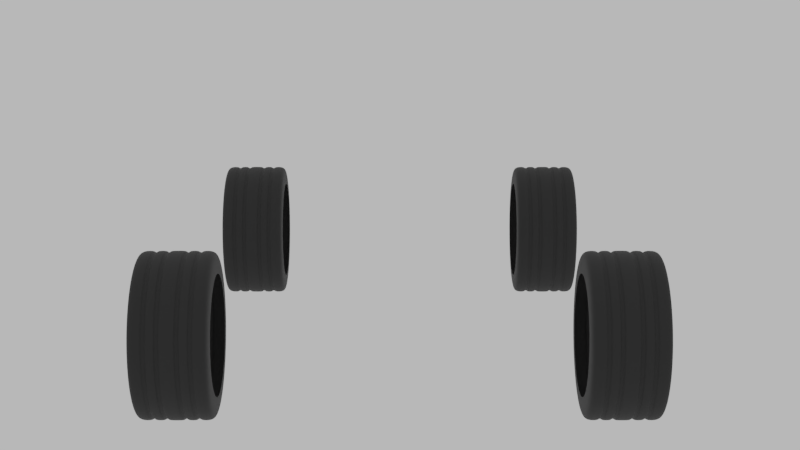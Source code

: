 # Source: Chevrolet_Camaro_SS_Neumaticos.blend  (saved by Blender 3.6.13; exported with 4.5.12 LTS)
import bpy
from mathutils import Matrix  # noqa: F401  (used for matrix-valued properties, if any)

bpy.ops.wm.read_factory_settings(use_empty=True)
scene = bpy.context.scene
scene.name = 'Scene'

# ---- collections
col_colecci_n_3 = bpy.data.collections.new('Colección 3'); scene.collection.children.link(col_colecci_n_3)
col_colecci_n_3.hide_render = True
col_colecci_n_3.hide_viewport = True
col_ruedas = bpy.data.collections.new('Ruedas'); scene.collection.children.link(col_ruedas)

# ---- materials (node trees are filled in below, after node groups)
mat_material_007 = bpy.data.materials.new('Material.007')
mat_material_007.alpha_threshold = 0.0
mat_material_007.diffuse_color = (0.08001, 0.08001, 0.08001, 1.0)
mat_material_007.roughness = 0.5

# ---- material node trees
mat_material_007.use_nodes = True; mat_material_007.node_tree.nodes.clear()
_N = mat_material_007.node_tree.nodes; _L = mat_material_007.node_tree.links
n0 = _N.new('ShaderNodeOutputMaterial'); n0.name = 'Material'; n0.location = (200, 0)
n1 = _N.new('ShaderNodeBsdfPrincipled'); n1.name = 'Rubber'; n1.location = (0, 0)
n1.width = 150
n1.subsurface_method = 'BURLEY'
n1.inputs[0].default_value = (0.022, 0.022, 0.022, 1.0)
n1.inputs[2].default_value = 0.79
n1.inputs[3].default_value = 1.45
n1.inputs[9].default_value = (1.0, 1.0, 1.0)
n1.inputs[13].default_value = 0.425
n1.inputs[27].default_value = (0.0, 0.0, 0.0, 1.0)
n1.inputs[28].default_value = 1.0
_L.new(n1.outputs[0], n0.inputs[0])
n0.is_active_output = True

# ---- world
world_world = bpy.data.worlds.new('World'); scene.world = world_world
world_world.use_nodes = True; world_world.node_tree.nodes.clear()
_N = world_world.node_tree.nodes; _L = world_world.node_tree.links
n0 = _N.new('ShaderNodeOutputWorld'); n0.name = 'Entorno'; n0.location = (300, 300)
n1 = _N.new('ShaderNodeBackground'); n1.name = 'Fondo'; n1.location = (10, 300)
n1.inputs[0].default_value = (0.5815, 0.5815, 0.5815, 1.0)
_L.new(n1.outputs[0], n0.inputs[0])
n0.is_active_output = True
world_world.color = (0.05088, 0.05088, 0.05088)
world_world.use_sun_shadow = False
world_world.sun_shadow_jitter_overblur = 0.0
world_world.cycles.sampling_method = 'MANUAL'

# ---- cameras
cam_c_mara = bpy.data.cameras.new('Cámara')
cam_c_mara.clip_end = 100.0
cam_c_mara.lens = 59.71
cam_c_mara.sensor_width = 32.0
cam_c_mara.sensor_height = 18.0
cam_c_mara.display_size = 2.0
cam_c_mara.lens_unit = 'FOV'
cam_c_mara.dof.focus_distance = 0.0

# ---- lights
light_foco_002 = bpy.data.lights.new('Foco.002', 'SPOT')
light_foco_002.color = (1.0, 0.8861, 0.5913)
light_foco_002.transmission_factor = 0.0
light_foco_002.energy = 100.0
light_foco_002.shadow_buffer_clip_start = 0.5
light_foco_002.shadow_soft_size = 0.1
light_foco_002.shadow_maximum_resolution = 0.006
light_foco_002.use_absolute_resolution = True
light_foco_001 = bpy.data.lights.new('Foco.001', 'SPOT')
light_foco_001.color = (0.8322, 0.9111, 1.0)
light_foco_001.transmission_factor = 0.0
light_foco_001.energy = 100.0
light_foco_001.shadow_buffer_clip_start = 0.5
light_foco_001.shadow_soft_size = 0.1
light_foco_001.shadow_maximum_resolution = 0.006
light_foco_001.use_absolute_resolution = True
light_foco = bpy.data.lights.new('Foco', 'SPOT')
light_foco.color = (1.0, 0.7231, 0.7231)
light_foco.transmission_factor = 0.0
light_foco.energy = 100.0
light_foco.shadow_buffer_clip_start = 0.5
light_foco.shadow_soft_size = 0.1
light_foco.shadow_maximum_resolution = 0.006
light_foco.use_absolute_resolution = True

# ---- meshes
me_c_rculo_010 = bpy.data.meshes.new('Círculo.010')
me_c_rculo_010.from_pydata([(0.2553, 1.11e-15, 0.626), (0.2553, -0.2396, 0.5784), (0.2553, -0.4427, 0.4427), (0.2553, -0.5784, 0.2396), (0.2553, -0.626, -2.736e-08), (0.2553, -0.5784, -0.2396), (0.2553, -0.4427, -0.4427), (0.2553, -0.2396, -0.5784), (0.2553, -9.453e-08, -0.626), (0.2553, 0.2396, -0.5784), (0.2553, 0.4427, -0.4427), (0.2553, 0.5784, -0.2396), (0.2553, 0.626, 7.465e-09), (0.2553, 0.5784, 0.2396), (0.2553, 0.4427, 0.4427), (0.2553, 0.2396, 0.5784), (0.2817, 1.037e-15, 0.585), (0.2817, -0.2239, 0.5405), (0.2817, -0.4137, 0.4137), (0.2817, -0.5405, 0.2239), (0.2817, -0.585, -2.557e-08), (0.2817, -0.5405, -0.2239), (0.2817, -0.4137, -0.4137), (0.2817, -0.2239, -0.5405), (0.2817, -8.833e-08, -0.585), (0.2817, 0.2239, -0.5405), (0.2817, 0.4137, -0.4137), (0.2817, 0.5405, -0.2239), (0.2817, 0.585, 6.976e-09), (0.2817, 0.5405, 0.2239), (0.2817, 0.4137, 0.4137), (0.2817, 0.2239, 0.5405), (0.2817, 8.092e-16, 0.4563), (0.2817, -0.1746, 0.4216), (0.2817, -0.3227, 0.3227), (0.2817, -0.4216, 0.1746), (0.2817, -0.4563, -1.995e-08), (0.2817, -0.4216, -0.1746), (0.2817, -0.3227, -0.3227), (0.2817, -0.1746, -0.4216), (0.2817, -6.89e-08, -0.4563), (0.2817, 0.1746, -0.4216), (0.2817, 0.3227, -0.3227), (0.2817, 0.4216, -0.1746), (0.2817, 0.4563, 5.441e-09), (0.2817, 0.4216, 0.1746), (0.2817, 0.3227, 0.3227), (0.2817, 0.1746, 0.4216), (0.1762, -1.074e-09, 0.6133), (0.1462, -1.496e-09, 0.6133), (0.1462, -0.2347, 0.5666), (0.1762, -0.2347, 0.5666), (0.1462, 0.2347, -0.5666), (0.1762, 0.2347, -0.5666), (0.1462, -0.4337, 0.4337), (0.1762, -0.4337, 0.4337), (0.1462, 0.4337, -0.4337), (0.1762, 0.4337, -0.4337), (0.1462, -0.5666, 0.2347), (0.1762, -0.5666, 0.2347), (0.1462, 0.5666, -0.2347), (0.1762, 0.5666, -0.2347), (0.1462, -0.6133, -2.681e-08), (0.1762, -0.6133, -2.681e-08), (0.1462, 0.6133, 7.314e-09), (0.1762, 0.6133, 7.314e-09), (0.1462, -0.5666, -0.2347), (0.1762, -0.5666, -0.2347), (0.1462, 0.5666, 0.2347), (0.1762, 0.5666, 0.2347), (0.1462, -0.4337, -0.4337), (0.1762, -0.4337, -0.4337), (0.1762, 0.2347, 0.5666), (0.1462, 0.2347, 0.5666), (0.1462, 0.4337, 0.4337), (0.1762, 0.4337, 0.4337), (0.1762, -6.543e-08, -0.6133), (0.1462, -5.474e-08, -0.6133), (0.1462, -0.2347, -0.5666), (0.1762, -0.2347, -0.5666), (0.1468, -1.527e-09, 0.626), (0.1774, -1.096e-09, 0.626), (0.1774, -0.2396, 0.5784), (0.1468, -0.2396, 0.5784), (0.1468, 0.2396, 0.5784), (0.1774, 0.2396, 0.5784), (0.1468, -5.588e-08, -0.626), (0.1774, -6.678e-08, -0.626), (0.1774, 0.2396, -0.5784), (0.1468, 0.2396, -0.5784), (0.1774, -0.4427, 0.4427), (0.1468, -0.4427, 0.4427), (0.1774, 0.4427, -0.4427), (0.1468, 0.4427, -0.4427), (0.1774, -0.5784, 0.2396), (0.1468, -0.5784, 0.2396), (0.1774, 0.5784, -0.2396), (0.1468, 0.5784, -0.2396), (0.1774, -0.626, -2.736e-08), (0.1468, -0.626, -2.736e-08), (0.1774, 0.626, 7.465e-09), (0.1468, 0.626, 7.465e-09), (0.1774, -0.5784, -0.2396), (0.1468, -0.5784, -0.2396), (0.1774, 0.5784, 0.2396), (0.1468, 0.5784, 0.2396), (0.1774, -0.4427, -0.4427), (0.1468, -0.4427, -0.4427), (0.1774, 0.4427, 0.4427), (0.1468, 0.4427, 0.4427), (0.1774, -0.2396, -0.5784), (0.1468, -0.2396, -0.5784), (0.0842, -0.2396, 0.5784), (0.05359, -0.2396, 0.5784), (0.0842, 0.2396, -0.5784), (0.05359, 0.2396, -0.5784), (0.0842, -0.4427, 0.4427), (0.05359, -0.4427, 0.4427), (0.0842, 0.4427, -0.4427), (0.05359, 0.4427, -0.4427), (0.0842, -0.5784, 0.2396), (0.05359, -0.5784, 0.2396), (0.0842, 0.5784, -0.2396), (0.05359, 0.5784, -0.2396), (0.0842, -0.626, -2.736e-08), (0.05359, -0.626, -2.736e-08), (0.0842, 0.626, 7.465e-09), (0.05359, 0.626, 7.465e-09), (0.0842, -0.5784, -0.2396), (0.05359, -0.5784, -0.2396), (0.0842, 0.5784, 0.2396), (0.05359, 0.5784, 0.2396), (0.0842, -0.4427, -0.4427), (0.05359, -0.4427, -0.4427), (0.0842, 0.4427, 0.4427), (0.05359, 0.4427, 0.4427), (0.0842, -0.2396, -0.5784), (0.05359, -0.2396, -0.5784), (0.05359, -2.838e-09, 0.626), (0.0842, -2.407e-09, 0.626), (0.05359, 0.2396, 0.5784), (0.0842, 0.2396, 0.5784), (0.05359, -2.268e-08, -0.626), (0.0842, -3.358e-08, -0.626), (0.08483, -0.2347, -0.5666), (0.05484, -0.2347, -0.5666), (0.05484, -2.222e-08, -0.6133), (0.08483, -3.29e-08, -0.6133), (0.08483, 0.4337, 0.4337), (0.05484, 0.4337, 0.4337), (0.05484, 0.2347, 0.5666), (0.08483, 0.2347, 0.5666), (0.08483, -0.4337, -0.4337), (0.05484, -0.4337, -0.4337), (0.08483, 0.5666, 0.2347), (0.05484, 0.5666, 0.2347), (0.08483, -0.5666, -0.2347), (0.05484, -0.5666, -0.2347), (0.08483, 0.6133, 7.314e-09), (0.05484, 0.6133, 7.314e-09), (0.08483, -0.6133, -2.681e-08), (0.05484, -0.6133, -2.681e-08), (0.08483, 0.5666, -0.2347), (0.05484, 0.5666, -0.2347), (0.08483, -0.5666, 0.2347), (0.05484, -0.5666, 0.2347), (0.08483, 0.4337, -0.4337), (0.05484, 0.4337, -0.4337), (0.08483, -0.4337, 0.4337), (0.05484, -0.4337, 0.4337), (0.08483, 0.2347, -0.5666), (0.05484, 0.2347, -0.5666), (0.08483, -0.2347, 0.5666), (0.05484, -0.2347, 0.5666), (0.05484, -2.78e-09, 0.6133), (0.08483, -2.358e-09, 0.6133), (-0.2553, 1.11e-15, 0.626), (-0.2553, -0.2396, 0.5784), (-0.2553, -0.4427, 0.4427), (-0.2553, -0.5784, 0.2396), (-0.2553, -0.626, -2.736e-08), (-0.2553, -0.5784, -0.2396), (-0.2553, -0.4427, -0.4427), (-0.2553, -0.2396, -0.5784), (-0.2553, -9.453e-08, -0.626), (-0.2553, 0.2396, -0.5784), (-0.2553, 0.4427, -0.4427), (-0.2553, 0.5784, -0.2396), (-0.2553, 0.626, 7.465e-09), (-0.2553, 0.5784, 0.2396), (-0.2553, 0.4427, 0.4427), (-0.2553, 0.2396, 0.5784), (0.0, -3.592e-09, 0.626), (0.0, -0.2396, 0.5784), (0.0, -0.4427, 0.4427), (0.0, -0.5784, 0.2396), (0.0, -0.626, -2.736e-08), (0.0, -0.5784, -0.2396), (0.0, -0.4427, -0.4427), (0.0, -0.2396, -0.5784), (0.0, -3.592e-09, -0.626), (0.0, 0.2396, -0.5784), (0.0, 0.4427, -0.4427), (0.0, 0.5784, -0.2396), (0.0, 0.626, 7.465e-09), (0.0, 0.5784, 0.2396), (0.0, 0.4427, 0.4427), (0.0, 0.2396, 0.5784), (-0.2817, 1.037e-15, 0.585), (-0.2817, -0.2239, 0.5405), (-0.2817, -0.4137, 0.4137), (-0.2817, -0.5405, 0.2239), (-0.2817, -0.585, -2.557e-08), (-0.2817, -0.5405, -0.2239), (-0.2817, -0.4137, -0.4137), (-0.2817, -0.2239, -0.5405), (-0.2817, -8.833e-08, -0.585), (-0.2817, 0.2239, -0.5405), (-0.2817, 0.4137, -0.4137), (-0.2817, 0.5405, -0.2239), (-0.2817, 0.585, 6.976e-09), (-0.2817, 0.5405, 0.2239), (-0.2817, 0.4137, 0.4137), (-0.2817, 0.2239, 0.5405), (-0.2817, 8.092e-16, 0.4563), (-0.2817, -0.1746, 0.4216), (-0.2817, -0.3227, 0.3227), (-0.2817, -0.4216, 0.1746), (-0.2817, -0.4563, -1.995e-08), (-0.2817, -0.4216, -0.1746), (-0.2817, -0.3227, -0.3227), (-0.2817, -0.1746, -0.4216), (-0.2817, -6.89e-08, -0.4563), (-0.2817, 0.1746, -0.4216), (-0.2817, 0.3227, -0.3227), (-0.2817, 0.4216, -0.1746), (-0.2817, 0.4563, 5.441e-09), (-0.2817, 0.4216, 0.1746), (-0.2817, 0.3227, 0.3227), (-0.2817, 0.1746, 0.4216), (-0.1762, -1.074e-09, 0.6133), (-0.1462, -1.496e-09, 0.6133), (-0.1462, -0.2347, 0.5666), (-0.1762, -0.2347, 0.5666), (-0.1462, 0.2347, -0.5666), (-0.1762, 0.2347, -0.5666), (-0.1462, -0.4337, 0.4337), (-0.1762, -0.4337, 0.4337), (-0.1462, 0.4337, -0.4337), (-0.1762, 0.4337, -0.4337), (-0.1462, -0.5666, 0.2347), (-0.1762, -0.5666, 0.2347), (-0.1462, 0.5666, -0.2347), (-0.1762, 0.5666, -0.2347), (-0.1462, -0.6133, -2.681e-08), (-0.1762, -0.6133, -2.681e-08), (-0.1462, 0.6133, 7.314e-09), (-0.1762, 0.6133, 7.314e-09), (-0.1462, -0.5666, -0.2347), (-0.1762, -0.5666, -0.2347), (-0.1462, 0.5666, 0.2347), (-0.1762, 0.5666, 0.2347), (-0.1462, -0.4337, -0.4337), (-0.1762, -0.4337, -0.4337), (-0.1762, 0.2347, 0.5666), (-0.1462, 0.2347, 0.5666), (-0.1462, 0.4337, 0.4337), (-0.1762, 0.4337, 0.4337), (-0.1762, -6.543e-08, -0.6133), (-0.1462, -5.474e-08, -0.6133), (-0.1462, -0.2347, -0.5666), (-0.1762, -0.2347, -0.5666), (-0.1468, -1.527e-09, 0.626), (-0.1774, -1.096e-09, 0.626), (-0.1774, -0.2396, 0.5784), (-0.1468, -0.2396, 0.5784), (-0.1468, 0.2396, 0.5784), (-0.1774, 0.2396, 0.5784), (-0.1468, -5.588e-08, -0.626), (-0.1774, -6.678e-08, -0.626), (-0.1774, 0.2396, -0.5784), (-0.1468, 0.2396, -0.5784), (-0.1774, -0.4427, 0.4427), (-0.1468, -0.4427, 0.4427), (-0.1774, 0.4427, -0.4427), (-0.1468, 0.4427, -0.4427), (-0.1774, -0.5784, 0.2396), (-0.1468, -0.5784, 0.2396), (-0.1774, 0.5784, -0.2396), (-0.1468, 0.5784, -0.2396), (-0.1774, -0.626, -2.736e-08), (-0.1468, -0.626, -2.736e-08), (-0.1774, 0.626, 7.465e-09), (-0.1468, 0.626, 7.465e-09), (-0.1774, -0.5784, -0.2396), (-0.1468, -0.5784, -0.2396), (-0.1774, 0.5784, 0.2396), (-0.1468, 0.5784, 0.2396), (-0.1774, -0.4427, -0.4427), (-0.1468, -0.4427, -0.4427), (-0.1774, 0.4427, 0.4427), (-0.1468, 0.4427, 0.4427), (-0.1774, -0.2396, -0.5784), (-0.1468, -0.2396, -0.5784), (-0.0842, -0.2396, 0.5784), (-0.05359, -0.2396, 0.5784), (-0.0842, 0.2396, -0.5784), (-0.05359, 0.2396, -0.5784), (-0.0842, -0.4427, 0.4427), (-0.05359, -0.4427, 0.4427), (-0.0842, 0.4427, -0.4427), (-0.05359, 0.4427, -0.4427), (-0.0842, -0.5784, 0.2396), (-0.05359, -0.5784, 0.2396), (-0.0842, 0.5784, -0.2396), (-0.05359, 0.5784, -0.2396), (-0.0842, -0.626, -2.736e-08), (-0.05359, -0.626, -2.736e-08), (-0.0842, 0.626, 7.465e-09), (-0.05359, 0.626, 7.465e-09), (-0.0842, -0.5784, -0.2396), (-0.05359, -0.5784, -0.2396), (-0.0842, 0.5784, 0.2396), (-0.05359, 0.5784, 0.2396), (-0.0842, -0.4427, -0.4427), (-0.05359, -0.4427, -0.4427), (-0.0842, 0.4427, 0.4427), (-0.05359, 0.4427, 0.4427), (-0.0842, -0.2396, -0.5784), (-0.05359, -0.2396, -0.5784), (-0.05359, -2.838e-09, 0.626), (-0.0842, -2.407e-09, 0.626), (-0.05359, 0.2396, 0.5784), (-0.0842, 0.2396, 0.5784), (-0.05359, -2.268e-08, -0.626), (-0.0842, -3.358e-08, -0.626), (-0.08483, -0.2347, -0.5666), (-0.05484, -0.2347, -0.5666), (-0.05484, -2.222e-08, -0.6133), (-0.08483, -3.29e-08, -0.6133), (-0.08483, 0.4337, 0.4337), (-0.05484, 0.4337, 0.4337), (-0.05484, 0.2347, 0.5666), (-0.08483, 0.2347, 0.5666), (-0.08483, -0.4337, -0.4337), (-0.05484, -0.4337, -0.4337), (-0.08483, 0.5666, 0.2347), (-0.05484, 0.5666, 0.2347), (-0.08483, -0.5666, -0.2347), (-0.05484, -0.5666, -0.2347), (-0.08483, 0.6133, 7.314e-09), (-0.05484, 0.6133, 7.314e-09), (-0.08483, -0.6133, -2.681e-08), (-0.05484, -0.6133, -2.681e-08), (-0.08483, 0.5666, -0.2347), (-0.05484, 0.5666, -0.2347), (-0.08483, -0.5666, 0.2347), (-0.05484, -0.5666, 0.2347), (-0.08483, 0.4337, -0.4337), (-0.05484, 0.4337, -0.4337), (-0.08483, -0.4337, 0.4337), (-0.05484, -0.4337, 0.4337), (-0.08483, 0.2347, -0.5666), (-0.05484, 0.2347, -0.5666), (-0.08483, -0.2347, 0.5666), (-0.05484, -0.2347, 0.5666), (-0.05484, -2.78e-09, 0.6133), (-0.08483, -2.358e-09, 0.6133)], [], [(115, 201, 202, 119), (78, 77, 76, 79), (117, 194, 195, 121), (138, 192, 193, 113), (142, 200, 201, 115), (119, 202, 203, 123), (121, 195, 196, 125), (123, 203, 204, 127), (125, 196, 197, 129), (127, 204, 205, 131), (129, 197, 198, 133), (131, 205, 206, 135), (133, 198, 199, 137), (135, 206, 207, 140), (137, 199, 200, 142), (140, 207, 192, 138), (13, 14, 30, 29), (6, 7, 23, 22), (14, 15, 31, 30), (7, 8, 24, 23), (0, 1, 17, 16), (15, 0, 16, 31), (8, 9, 25, 24), (1, 2, 18, 17), (9, 10, 26, 25), (2, 3, 19, 18), (10, 11, 27, 26), (3, 4, 20, 19), (11, 12, 28, 27), (4, 5, 21, 20), (12, 13, 29, 28), (5, 6, 22, 21), (18, 19, 35, 34), (26, 27, 43, 42), (19, 20, 36, 35), (27, 28, 44, 43), (20, 21, 37, 36), (28, 29, 45, 44), (21, 22, 38, 37), (29, 30, 46, 45), (22, 23, 39, 38), (30, 31, 47, 46), (23, 24, 40, 39), (16, 17, 33, 32), (31, 16, 32, 47), (24, 25, 41, 40), (17, 18, 34, 33), (25, 26, 42, 41), (86, 143, 114, 89), (109, 134, 141, 84), (107, 132, 136, 111), (105, 130, 134, 109), (103, 128, 132, 107), (101, 126, 130, 105), (99, 124, 128, 103), (97, 122, 126, 101), (95, 120, 124, 99), (93, 118, 122, 97), (91, 116, 120, 95), (89, 114, 118, 93), (83, 112, 116, 91), (7, 110, 87, 8), (80, 139, 112, 83), (15, 85, 81, 0), (9, 88, 92, 10), (8, 87, 88, 9), (113, 193, 194, 117), (6, 106, 110, 7), (13, 104, 108, 14), (5, 102, 106, 6), (12, 100, 104, 13), (4, 98, 102, 5), (11, 96, 100, 12), (3, 94, 98, 4), (10, 92, 96, 11), (2, 90, 94, 3), (14, 108, 85, 15), (111, 136, 143, 86), (1, 82, 90, 2), (84, 141, 139, 80), (118, 114, 170, 166), (136, 132, 152, 144), (115, 119, 167, 171), (109, 84, 73, 74), (96, 92, 57, 61), (133, 137, 145, 153), (93, 97, 60, 56), (120, 116, 168, 164), (87, 110, 79, 76), (141, 134, 148, 151), (117, 121, 165, 169), (98, 94, 59, 63), (111, 86, 77, 78), (95, 99, 62, 58), (135, 140, 150, 149), (122, 118, 166, 162), (119, 123, 163, 167), (100, 96, 61, 65), (143, 136, 144, 147), (97, 101, 64, 60), (124, 120, 164, 160), (137, 142, 146, 145), (121, 125, 161, 165), (102, 98, 63, 67), (99, 103, 66, 62), (82, 81, 48, 51), (126, 122, 162, 158), (80, 83, 50, 49), (123, 127, 159, 163), (104, 100, 65, 69), (81, 85, 72, 48), (101, 105, 68, 64), (0, 81, 82, 1), (74, 73, 72, 75), (70, 78, 79, 71), (68, 74, 75, 69), (66, 70, 71, 67), (64, 68, 69, 65), (62, 66, 67, 63), (60, 64, 65, 61), (58, 62, 63, 59), (56, 60, 61, 57), (54, 58, 59, 55), (52, 56, 57, 53), (50, 54, 55, 51), (77, 52, 53, 76), (73, 49, 48, 72), (49, 50, 51, 48), (145, 146, 147, 144), (149, 150, 151, 148), (153, 145, 144, 152), (155, 149, 148, 154), (157, 153, 152, 156), (159, 155, 154, 158), (161, 157, 156, 160), (163, 159, 158, 162), (165, 161, 160, 164), (167, 163, 162, 166), (169, 165, 164, 168), (171, 167, 166, 170), (173, 169, 168, 172), (146, 171, 170, 147), (150, 174, 175, 151), (174, 173, 172, 175), (91, 95, 58, 54), (85, 108, 75, 72), (131, 135, 149, 155), (94, 90, 55, 59), (113, 117, 169, 173), (134, 130, 154, 148), (107, 111, 78, 70), (116, 112, 172, 168), (89, 93, 56, 52), (110, 106, 71, 79), (142, 115, 171, 146), (129, 133, 153, 157), (92, 88, 53, 57), (114, 143, 147, 170), (132, 128, 156, 152), (105, 109, 74, 68), (140, 138, 174, 150), (83, 91, 54, 50), (108, 104, 69, 75), (127, 131, 155, 159), (90, 82, 51, 55), (139, 141, 151, 175), (130, 126, 158, 154), (86, 89, 52, 77), (103, 107, 70, 66), (138, 113, 173, 174), (88, 87, 76, 53), (106, 102, 67, 71), (112, 139, 175, 172), (125, 129, 157, 161), (84, 80, 49, 73), (128, 124, 160, 156), (307, 311, 202, 201), (270, 271, 268, 269), (309, 313, 195, 194), (330, 305, 193, 192), (334, 307, 201, 200), (311, 315, 203, 202), (313, 317, 196, 195), (315, 319, 204, 203), (317, 321, 197, 196), (319, 323, 205, 204), (321, 325, 198, 197), (323, 327, 206, 205), (325, 329, 199, 198), (327, 332, 207, 206), (329, 334, 200, 199), (332, 330, 192, 207), (189, 221, 222, 190), (182, 214, 215, 183), (190, 222, 223, 191), (183, 215, 216, 184), (176, 208, 209, 177), (191, 223, 208, 176), (184, 216, 217, 185), (177, 209, 210, 178), (185, 217, 218, 186), (178, 210, 211, 179), (186, 218, 219, 187), (179, 211, 212, 180), (187, 219, 220, 188), (180, 212, 213, 181), (188, 220, 221, 189), (181, 213, 214, 182), (210, 226, 227, 211), (218, 234, 235, 219), (211, 227, 228, 212), (219, 235, 236, 220), (212, 228, 229, 213), (220, 236, 237, 221), (213, 229, 230, 214), (221, 237, 238, 222), (214, 230, 231, 215), (222, 238, 239, 223), (215, 231, 232, 216), (208, 224, 225, 209), (223, 239, 224, 208), (216, 232, 233, 217), (209, 225, 226, 210), (217, 233, 234, 218), (278, 281, 306, 335), (301, 276, 333, 326), (299, 303, 328, 324), (297, 301, 326, 322), (295, 299, 324, 320), (293, 297, 322, 318), (291, 295, 320, 316), (289, 293, 318, 314), (287, 291, 316, 312), (285, 289, 314, 310), (283, 287, 312, 308), (281, 285, 310, 306), (275, 283, 308, 304), (183, 184, 279, 302), (272, 275, 304, 331), (191, 176, 273, 277), (185, 186, 284, 280), (184, 185, 280, 279), (305, 309, 194, 193), (182, 183, 302, 298), (189, 190, 300, 296), (181, 182, 298, 294), (188, 189, 296, 292), (180, 181, 294, 290), (187, 188, 292, 288), (179, 180, 290, 286), (186, 187, 288, 284), (178, 179, 286, 282), (190, 191, 277, 300), (303, 278, 335, 328), (177, 178, 282, 274), (276, 272, 331, 333), (310, 358, 362, 306), (328, 336, 344, 324), (307, 363, 359, 311), (301, 266, 265, 276), (288, 253, 249, 284), (325, 345, 337, 329), (285, 248, 252, 289), (312, 356, 360, 308), (279, 268, 271, 302), (333, 343, 340, 326), (309, 361, 357, 313), (290, 255, 251, 286), (303, 270, 269, 278), (287, 250, 254, 291), (327, 341, 342, 332), (314, 354, 358, 310), (311, 359, 355, 315), (292, 257, 253, 288), (335, 339, 336, 328), (289, 252, 256, 293), (316, 352, 356, 312), (329, 337, 338, 334), (313, 357, 353, 317), (294, 259, 255, 290), (291, 254, 258, 295), (274, 243, 240, 273), (318, 350, 354, 314), (272, 241, 242, 275), (315, 355, 351, 319), (296, 261, 257, 292), (273, 240, 264, 277), (293, 256, 260, 297), (176, 177, 274, 273), (266, 267, 264, 265), (262, 263, 271, 270), (260, 261, 267, 266), (258, 259, 263, 262), (256, 257, 261, 260), (254, 255, 259, 258), (252, 253, 257, 256), (250, 251, 255, 254), (248, 249, 253, 252), (246, 247, 251, 250), (244, 245, 249, 248), (242, 243, 247, 246), (269, 268, 245, 244), (265, 264, 240, 241), (241, 240, 243, 242), (337, 336, 339, 338), (341, 340, 343, 342), (345, 344, 336, 337), (347, 346, 340, 341), (349, 348, 344, 345), (351, 350, 346, 347), (353, 352, 348, 349), (355, 354, 350, 351), (357, 356, 352, 353), (359, 358, 354, 355), (361, 360, 356, 357), (363, 362, 358, 359), (365, 364, 360, 361), (338, 339, 362, 363), (342, 343, 367, 366), (366, 367, 364, 365), (283, 246, 250, 287), (277, 264, 267, 300), (323, 347, 341, 327), (286, 251, 247, 282), (305, 365, 361, 309), (326, 340, 346, 322), (299, 262, 270, 303), (308, 360, 364, 304), (281, 244, 248, 285), (302, 271, 263, 298), (334, 338, 363, 307), (321, 349, 345, 325), (284, 249, 245, 280), (306, 362, 339, 335), (324, 344, 348, 320), (297, 260, 266, 301), (332, 342, 366, 330), (275, 242, 246, 283), (300, 267, 261, 296), (319, 351, 347, 323), (282, 247, 243, 274), (331, 367, 343, 333), (322, 346, 350, 318), (278, 269, 244, 281), (295, 258, 262, 299), (330, 366, 365, 305), (280, 245, 268, 279), (298, 263, 259, 294), (304, 364, 367, 331), (317, 353, 349, 321), (276, 265, 241, 272), (320, 348, 352, 316)])
me_c_rculo_010.materials.append(mat_material_007)
me_c_rculo_010.use_remesh_preserve_volume = False
me_c_rculo_010.use_remesh_preserve_attributes = False
me_c_rculo_010.use_mirror_vertex_groups = False
me_c_rculo_010.update()
me_c_rculo_004 = bpy.data.meshes.new('Círculo.004')
me_c_rculo_004.from_pydata([(-0.2553, 0.0, 0.626), (-0.2553, -0.2396, 0.5784), (-0.2553, -0.4427, 0.4427), (-0.2553, -0.5784, 0.2396), (-0.2553, -0.626, -2.736e-08), (-0.2553, -0.5784, -0.2396), (-0.2553, -0.4427, -0.4427), (-0.2553, -0.2396, -0.5784), (-0.2553, -9.453e-08, -0.626), (-0.2553, 0.2396, -0.5784), (-0.2553, 0.4427, -0.4427), (-0.2553, 0.5784, -0.2396), (-0.2553, 0.626, 7.465e-09), (-0.2553, 0.5784, 0.2396), (-0.2553, 0.4427, 0.4427), (-0.2553, 0.2396, 0.5784), (-0.2817, 0.0, 0.585), (-0.2817, -0.2239, 0.5405), (-0.2817, -0.4137, 0.4137), (-0.2817, -0.5405, 0.2239), (-0.2817, -0.585, -2.557e-08), (-0.2817, -0.5405, -0.2239), (-0.2817, -0.4137, -0.4137), (-0.2817, -0.2239, -0.5405), (-0.2817, -8.833e-08, -0.585), (-0.2817, 0.2239, -0.5405), (-0.2817, 0.4137, -0.4137), (-0.2817, 0.5405, -0.2239), (-0.2817, 0.585, 6.976e-09), (-0.2817, 0.5405, 0.2239), (-0.2817, 0.4137, 0.4137), (-0.2817, 0.2239, 0.5405), (-0.2817, 0.0, 0.4563), (-0.2817, -0.1746, 0.4216), (-0.2817, -0.3227, 0.3227), (-0.2817, -0.4216, 0.1746), (-0.2817, -0.4563, -1.995e-08), (-0.2817, -0.4216, -0.1746), (-0.2817, -0.3227, -0.3227), (-0.2817, -0.1746, -0.4216), (-0.2817, -6.89e-08, -0.4563), (-0.2817, 0.1746, -0.4216), (-0.2817, 0.3227, -0.3227), (-0.2817, 0.4216, -0.1746), (-0.2817, 0.4563, 5.441e-09), (-0.2817, 0.4216, 0.1746), (-0.2817, 0.3227, 0.3227), (-0.2817, 0.1746, 0.4216), (-0.1762, -1.074e-09, 0.6133), (-0.1462, -1.496e-09, 0.6133), (-0.1462, -0.2347, 0.5666), (-0.1762, -0.2347, 0.5666), (-0.1462, 0.2347, -0.5666), (-0.1762, 0.2347, -0.5666), (-0.1462, -0.4337, 0.4337), (-0.1762, -0.4337, 0.4337), (-0.1462, 0.4337, -0.4337), (-0.1762, 0.4337, -0.4337), (-0.1462, -0.5666, 0.2347), (-0.1762, -0.5666, 0.2347), (-0.1462, 0.5666, -0.2347), (-0.1762, 0.5666, -0.2347), (-0.1462, -0.6133, -2.681e-08), (-0.1762, -0.6133, -2.681e-08), (-0.1462, 0.6133, 7.314e-09), (-0.1762, 0.6133, 7.314e-09), (-0.1462, -0.5666, -0.2347), (-0.1762, -0.5666, -0.2347), (-0.1462, 0.5666, 0.2347), (-0.1762, 0.5666, 0.2347), (-0.1462, -0.4337, -0.4337), (-0.1762, -0.4337, -0.4337), (-0.1762, 0.2347, 0.5666), (-0.1462, 0.2347, 0.5666), (-0.1462, 0.4337, 0.4337), (-0.1762, 0.4337, 0.4337), (-0.1762, -6.543e-08, -0.6133), (-0.1462, -5.474e-08, -0.6133), (-0.1462, -0.2347, -0.5666), (-0.1762, -0.2347, -0.5666), (-0.1468, -1.527e-09, 0.626), (-0.1774, -1.096e-09, 0.626), (-0.1774, -0.2396, 0.5784), (-0.1468, -0.2396, 0.5784), (-0.1468, 0.2396, 0.5784), (-0.1774, 0.2396, 0.5784), (-0.1468, -5.588e-08, -0.626), (-0.1774, -6.678e-08, -0.626), (-0.1774, 0.2396, -0.5784), (-0.1468, 0.2396, -0.5784), (-0.1774, -0.4427, 0.4427), (-0.1468, -0.4427, 0.4427), (-0.1774, 0.4427, -0.4427), (-0.1468, 0.4427, -0.4427), (-0.1774, -0.5784, 0.2396), (-0.1468, -0.5784, 0.2396), (-0.1774, 0.5784, -0.2396), (-0.1468, 0.5784, -0.2396), (-0.1774, -0.626, -2.736e-08), (-0.1468, -0.626, -2.736e-08), (-0.1774, 0.626, 7.465e-09), (-0.1468, 0.626, 7.465e-09), (-0.1774, -0.5784, -0.2396), (-0.1468, -0.5784, -0.2396), (-0.1774, 0.5784, 0.2396), (-0.1468, 0.5784, 0.2396), (-0.1774, -0.4427, -0.4427), (-0.1468, -0.4427, -0.4427), (-0.1774, 0.4427, 0.4427), (-0.1468, 0.4427, 0.4427), (-0.1774, -0.2396, -0.5784), (-0.1468, -0.2396, -0.5784), (-0.0842, -0.2396, 0.5784), (-0.05359, -0.2396, 0.5784), (-0.0842, 0.2396, -0.5784), (-0.05359, 0.2396, -0.5784), (-0.0842, -0.4427, 0.4427), (-0.05359, -0.4427, 0.4427), (-0.0842, 0.4427, -0.4427), (-0.05359, 0.4427, -0.4427), (-0.0842, -0.5784, 0.2396), (-0.05359, -0.5784, 0.2396), (-0.0842, 0.5784, -0.2396), (-0.05359, 0.5784, -0.2396), (-0.0842, -0.626, -2.736e-08), (-0.05359, -0.626, -2.736e-08), (-0.0842, 0.626, 7.465e-09), (-0.05359, 0.626, 7.465e-09), (-0.0842, -0.5784, -0.2396), (-0.05359, -0.5784, -0.2396), (-0.0842, 0.5784, 0.2396), (-0.05359, 0.5784, 0.2396), (-0.0842, -0.4427, -0.4427), (-0.05359, -0.4427, -0.4427), (-0.0842, 0.4427, 0.4427), (-0.05359, 0.4427, 0.4427), (-0.0842, -0.2396, -0.5784), (-0.05359, -0.2396, -0.5784), (-0.05359, -2.838e-09, 0.626), (-0.0842, -2.407e-09, 0.626), (-0.05359, 0.2396, 0.5784), (-0.0842, 0.2396, 0.5784), (-0.05359, -2.268e-08, -0.626), (-0.0842, -3.358e-08, -0.626), (-0.08483, -0.2347, -0.5666), (-0.05484, -0.2347, -0.5666), (-0.05484, -2.222e-08, -0.6133), (-0.08483, -3.29e-08, -0.6133), (-0.08483, 0.4337, 0.4337), (-0.05484, 0.4337, 0.4337), (-0.05484, 0.2347, 0.5666), (-0.08483, 0.2347, 0.5666), (-0.08483, -0.4337, -0.4337), (-0.05484, -0.4337, -0.4337), (-0.08483, 0.5666, 0.2347), (-0.05484, 0.5666, 0.2347), (-0.08483, -0.5666, -0.2347), (-0.05484, -0.5666, -0.2347), (-0.08483, 0.6133, 7.314e-09), (-0.05484, 0.6133, 7.314e-09), (-0.08483, -0.6133, -2.681e-08), (-0.05484, -0.6133, -2.681e-08), (-0.08483, 0.5666, -0.2347), (-0.05484, 0.5666, -0.2347), (-0.08483, -0.5666, 0.2347), (-0.05484, -0.5666, 0.2347), (-0.08483, 0.4337, -0.4337), (-0.05484, 0.4337, -0.4337), (-0.08483, -0.4337, 0.4337), (-0.05484, -0.4337, 0.4337), (-0.08483, 0.2347, -0.5666), (-0.05484, 0.2347, -0.5666), (-0.08483, -0.2347, 0.5666), (-0.05484, -0.2347, 0.5666), (-0.05484, -2.78e-09, 0.6133), (-0.08483, -2.358e-09, 0.6133), (0.2553, 0.0, 0.626), (0.2553, -0.2396, 0.5784), (0.2553, -0.4427, 0.4427), (0.2553, -0.5784, 0.2396), (0.2553, -0.626, -2.736e-08), (0.2553, -0.5784, -0.2396), (0.2553, -0.4427, -0.4427), (0.2553, -0.2396, -0.5784), (0.2553, -9.453e-08, -0.626), (0.2553, 0.2396, -0.5784), (0.2553, 0.4427, -0.4427), (0.2553, 0.5784, -0.2396), (0.2553, 0.626, 7.465e-09), (0.2553, 0.5784, 0.2396), (0.2553, 0.4427, 0.4427), (0.2553, 0.2396, 0.5784), (0.0, -3.592e-09, 0.626), (0.0, -0.2396, 0.5784), (0.0, -0.4427, 0.4427), (0.0, -0.5784, 0.2396), (0.0, -0.626, -2.736e-08), (0.0, -0.5784, -0.2396), (0.0, -0.4427, -0.4427), (0.0, -0.2396, -0.5784), (0.0, -3.592e-09, -0.626), (0.0, 0.2396, -0.5784), (0.0, 0.4427, -0.4427), (0.0, 0.5784, -0.2396), (0.0, 0.626, 7.465e-09), (0.0, 0.5784, 0.2396), (0.0, 0.4427, 0.4427), (0.0, 0.2396, 0.5784), (0.2817, 0.0, 0.585), (0.2817, -0.2239, 0.5405), (0.2817, -0.4137, 0.4137), (0.2817, -0.5405, 0.2239), (0.2817, -0.585, -2.557e-08), (0.2817, -0.5405, -0.2239), (0.2817, -0.4137, -0.4137), (0.2817, -0.2239, -0.5405), (0.2817, -8.833e-08, -0.585), (0.2817, 0.2239, -0.5405), (0.2817, 0.4137, -0.4137), (0.2817, 0.5405, -0.2239), (0.2817, 0.585, 6.976e-09), (0.2817, 0.5405, 0.2239), (0.2817, 0.4137, 0.4137), (0.2817, 0.2239, 0.5405), (0.2817, 0.0, 0.4563), (0.2817, -0.1746, 0.4216), (0.2817, -0.3227, 0.3227), (0.2817, -0.4216, 0.1746), (0.2817, -0.4563, -1.995e-08), (0.2817, -0.4216, -0.1746), (0.2817, -0.3227, -0.3227), (0.2817, -0.1746, -0.4216), (0.2817, -6.89e-08, -0.4563), (0.2817, 0.1746, -0.4216), (0.2817, 0.3227, -0.3227), (0.2817, 0.4216, -0.1746), (0.2817, 0.4563, 5.441e-09), (0.2817, 0.4216, 0.1746), (0.2817, 0.3227, 0.3227), (0.2817, 0.1746, 0.4216), (0.1762, -1.074e-09, 0.6133), (0.1462, -1.496e-09, 0.6133), (0.1462, -0.2347, 0.5666), (0.1762, -0.2347, 0.5666), (0.1462, 0.2347, -0.5666), (0.1762, 0.2347, -0.5666), (0.1462, -0.4337, 0.4337), (0.1762, -0.4337, 0.4337), (0.1462, 0.4337, -0.4337), (0.1762, 0.4337, -0.4337), (0.1462, -0.5666, 0.2347), (0.1762, -0.5666, 0.2347), (0.1462, 0.5666, -0.2347), (0.1762, 0.5666, -0.2347), (0.1462, -0.6133, -2.681e-08), (0.1762, -0.6133, -2.681e-08), (0.1462, 0.6133, 7.314e-09), (0.1762, 0.6133, 7.314e-09), (0.1462, -0.5666, -0.2347), (0.1762, -0.5666, -0.2347), (0.1462, 0.5666, 0.2347), (0.1762, 0.5666, 0.2347), (0.1462, -0.4337, -0.4337), (0.1762, -0.4337, -0.4337), (0.1762, 0.2347, 0.5666), (0.1462, 0.2347, 0.5666), (0.1462, 0.4337, 0.4337), (0.1762, 0.4337, 0.4337), (0.1762, -6.543e-08, -0.6133), (0.1462, -5.474e-08, -0.6133), (0.1462, -0.2347, -0.5666), (0.1762, -0.2347, -0.5666), (0.1468, -1.527e-09, 0.626), (0.1774, -1.096e-09, 0.626), (0.1774, -0.2396, 0.5784), (0.1468, -0.2396, 0.5784), (0.1468, 0.2396, 0.5784), (0.1774, 0.2396, 0.5784), (0.1468, -5.588e-08, -0.626), (0.1774, -6.678e-08, -0.626), (0.1774, 0.2396, -0.5784), (0.1468, 0.2396, -0.5784), (0.1774, -0.4427, 0.4427), (0.1468, -0.4427, 0.4427), (0.1774, 0.4427, -0.4427), (0.1468, 0.4427, -0.4427), (0.1774, -0.5784, 0.2396), (0.1468, -0.5784, 0.2396), (0.1774, 0.5784, -0.2396), (0.1468, 0.5784, -0.2396), (0.1774, -0.626, -2.736e-08), (0.1468, -0.626, -2.736e-08), (0.1774, 0.626, 7.465e-09), (0.1468, 0.626, 7.465e-09), (0.1774, -0.5784, -0.2396), (0.1468, -0.5784, -0.2396), (0.1774, 0.5784, 0.2396), (0.1468, 0.5784, 0.2396), (0.1774, -0.4427, -0.4427), (0.1468, -0.4427, -0.4427), (0.1774, 0.4427, 0.4427), (0.1468, 0.4427, 0.4427), (0.1774, -0.2396, -0.5784), (0.1468, -0.2396, -0.5784), (0.0842, -0.2396, 0.5784), (0.05359, -0.2396, 0.5784), (0.0842, 0.2396, -0.5784), (0.05359, 0.2396, -0.5784), (0.0842, -0.4427, 0.4427), (0.05359, -0.4427, 0.4427), (0.0842, 0.4427, -0.4427), (0.05359, 0.4427, -0.4427), (0.0842, -0.5784, 0.2396), (0.05359, -0.5784, 0.2396), (0.0842, 0.5784, -0.2396), (0.05359, 0.5784, -0.2396), (0.0842, -0.626, -2.736e-08), (0.05359, -0.626, -2.736e-08), (0.0842, 0.626, 7.465e-09), (0.05359, 0.626, 7.465e-09), (0.0842, -0.5784, -0.2396), (0.05359, -0.5784, -0.2396), (0.0842, 0.5784, 0.2396), (0.05359, 0.5784, 0.2396), (0.0842, -0.4427, -0.4427), (0.05359, -0.4427, -0.4427), (0.0842, 0.4427, 0.4427), (0.05359, 0.4427, 0.4427), (0.0842, -0.2396, -0.5784), (0.05359, -0.2396, -0.5784), (0.05359, -2.838e-09, 0.626), (0.0842, -2.407e-09, 0.626), (0.05359, 0.2396, 0.5784), (0.0842, 0.2396, 0.5784), (0.05359, -2.268e-08, -0.626), (0.0842, -3.358e-08, -0.626), (0.08483, -0.2347, -0.5666), (0.05484, -0.2347, -0.5666), (0.05484, -2.222e-08, -0.6133), (0.08483, -3.29e-08, -0.6133), (0.08483, 0.4337, 0.4337), (0.05484, 0.4337, 0.4337), (0.05484, 0.2347, 0.5666), (0.08483, 0.2347, 0.5666), (0.08483, -0.4337, -0.4337), (0.05484, -0.4337, -0.4337), (0.08483, 0.5666, 0.2347), (0.05484, 0.5666, 0.2347), (0.08483, -0.5666, -0.2347), (0.05484, -0.5666, -0.2347), (0.08483, 0.6133, 7.314e-09), (0.05484, 0.6133, 7.314e-09), (0.08483, -0.6133, -2.681e-08), (0.05484, -0.6133, -2.681e-08), (0.08483, 0.5666, -0.2347), (0.05484, 0.5666, -0.2347), (0.08483, -0.5666, 0.2347), (0.05484, -0.5666, 0.2347), (0.08483, 0.4337, -0.4337), (0.05484, 0.4337, -0.4337), (0.08483, -0.4337, 0.4337), (0.05484, -0.4337, 0.4337), (0.08483, 0.2347, -0.5666), (0.05484, 0.2347, -0.5666), (0.08483, -0.2347, 0.5666), (0.05484, -0.2347, 0.5666), (0.05484, -2.78e-09, 0.6133), (0.08483, -2.358e-09, 0.6133)], [], [(115, 119, 202, 201), (78, 79, 76, 77), (117, 121, 195, 194), (138, 113, 193, 192), (142, 115, 201, 200), (119, 123, 203, 202), (121, 125, 196, 195), (123, 127, 204, 203), (125, 129, 197, 196), (127, 131, 205, 204), (129, 133, 198, 197), (131, 135, 206, 205), (133, 137, 199, 198), (135, 140, 207, 206), (137, 142, 200, 199), (140, 138, 192, 207), (13, 29, 30, 14), (6, 22, 23, 7), (14, 30, 31, 15), (7, 23, 24, 8), (0, 16, 17, 1), (15, 31, 16, 0), (8, 24, 25, 9), (1, 17, 18, 2), (9, 25, 26, 10), (2, 18, 19, 3), (10, 26, 27, 11), (3, 19, 20, 4), (11, 27, 28, 12), (4, 20, 21, 5), (12, 28, 29, 13), (5, 21, 22, 6), (18, 34, 35, 19), (26, 42, 43, 27), (19, 35, 36, 20), (27, 43, 44, 28), (20, 36, 37, 21), (28, 44, 45, 29), (21, 37, 38, 22), (29, 45, 46, 30), (22, 38, 39, 23), (30, 46, 47, 31), (23, 39, 40, 24), (16, 32, 33, 17), (31, 47, 32, 16), (24, 40, 41, 25), (17, 33, 34, 18), (25, 41, 42, 26), (86, 89, 114, 143), (109, 84, 141, 134), (107, 111, 136, 132), (105, 109, 134, 130), (103, 107, 132, 128), (101, 105, 130, 126), (99, 103, 128, 124), (97, 101, 126, 122), (95, 99, 124, 120), (93, 97, 122, 118), (91, 95, 120, 116), (89, 93, 118, 114), (83, 91, 116, 112), (7, 8, 87, 110), (80, 83, 112, 139), (15, 0, 81, 85), (9, 10, 92, 88), (8, 9, 88, 87), (113, 117, 194, 193), (6, 7, 110, 106), (13, 14, 108, 104), (5, 6, 106, 102), (12, 13, 104, 100), (4, 5, 102, 98), (11, 12, 100, 96), (3, 4, 98, 94), (10, 11, 96, 92), (2, 3, 94, 90), (14, 15, 85, 108), (111, 86, 143, 136), (1, 2, 90, 82), (84, 80, 139, 141), (118, 166, 170, 114), (136, 144, 152, 132), (115, 171, 167, 119), (109, 74, 73, 84), (96, 61, 57, 92), (133, 153, 145, 137), (93, 56, 60, 97), (120, 164, 168, 116), (87, 76, 79, 110), (141, 151, 148, 134), (117, 169, 165, 121), (98, 63, 59, 94), (111, 78, 77, 86), (95, 58, 62, 99), (135, 149, 150, 140), (122, 162, 166, 118), (119, 167, 163, 123), (100, 65, 61, 96), (143, 147, 144, 136), (97, 60, 64, 101), (124, 160, 164, 120), (137, 145, 146, 142), (121, 165, 161, 125), (102, 67, 63, 98), (99, 62, 66, 103), (82, 51, 48, 81), (126, 158, 162, 122), (80, 49, 50, 83), (123, 163, 159, 127), (104, 69, 65, 100), (81, 48, 72, 85), (101, 64, 68, 105), (0, 1, 82, 81), (74, 75, 72, 73), (70, 71, 79, 78), (68, 69, 75, 74), (66, 67, 71, 70), (64, 65, 69, 68), (62, 63, 67, 66), (60, 61, 65, 64), (58, 59, 63, 62), (56, 57, 61, 60), (54, 55, 59, 58), (52, 53, 57, 56), (50, 51, 55, 54), (77, 76, 53, 52), (73, 72, 48, 49), (49, 48, 51, 50), (145, 144, 147, 146), (149, 148, 151, 150), (153, 152, 144, 145), (155, 154, 148, 149), (157, 156, 152, 153), (159, 158, 154, 155), (161, 160, 156, 157), (163, 162, 158, 159), (165, 164, 160, 161), (167, 166, 162, 163), (169, 168, 164, 165), (171, 170, 166, 167), (173, 172, 168, 169), (146, 147, 170, 171), (150, 151, 175, 174), (174, 175, 172, 173), (91, 54, 58, 95), (85, 72, 75, 108), (131, 155, 149, 135), (94, 59, 55, 90), (113, 173, 169, 117), (134, 148, 154, 130), (107, 70, 78, 111), (116, 168, 172, 112), (89, 52, 56, 93), (110, 79, 71, 106), (142, 146, 171, 115), (129, 157, 153, 133), (92, 57, 53, 88), (114, 170, 147, 143), (132, 152, 156, 128), (105, 68, 74, 109), (140, 150, 174, 138), (83, 50, 54, 91), (108, 75, 69, 104), (127, 159, 155, 131), (90, 55, 51, 82), (139, 175, 151, 141), (130, 154, 158, 126), (86, 77, 52, 89), (103, 66, 70, 107), (138, 174, 173, 113), (88, 53, 76, 87), (106, 71, 67, 102), (112, 172, 175, 139), (125, 161, 157, 129), (84, 73, 49, 80), (128, 156, 160, 124), (307, 201, 202, 311), (270, 269, 268, 271), (309, 194, 195, 313), (330, 192, 193, 305), (334, 200, 201, 307), (311, 202, 203, 315), (313, 195, 196, 317), (315, 203, 204, 319), (317, 196, 197, 321), (319, 204, 205, 323), (321, 197, 198, 325), (323, 205, 206, 327), (325, 198, 199, 329), (327, 206, 207, 332), (329, 199, 200, 334), (332, 207, 192, 330), (189, 190, 222, 221), (182, 183, 215, 214), (190, 191, 223, 222), (183, 184, 216, 215), (176, 177, 209, 208), (191, 176, 208, 223), (184, 185, 217, 216), (177, 178, 210, 209), (185, 186, 218, 217), (178, 179, 211, 210), (186, 187, 219, 218), (179, 180, 212, 211), (187, 188, 220, 219), (180, 181, 213, 212), (188, 189, 221, 220), (181, 182, 214, 213), (210, 211, 227, 226), (218, 219, 235, 234), (211, 212, 228, 227), (219, 220, 236, 235), (212, 213, 229, 228), (220, 221, 237, 236), (213, 214, 230, 229), (221, 222, 238, 237), (214, 215, 231, 230), (222, 223, 239, 238), (215, 216, 232, 231), (208, 209, 225, 224), (223, 208, 224, 239), (216, 217, 233, 232), (209, 210, 226, 225), (217, 218, 234, 233), (278, 335, 306, 281), (301, 326, 333, 276), (299, 324, 328, 303), (297, 322, 326, 301), (295, 320, 324, 299), (293, 318, 322, 297), (291, 316, 320, 295), (289, 314, 318, 293), (287, 312, 316, 291), (285, 310, 314, 289), (283, 308, 312, 287), (281, 306, 310, 285), (275, 304, 308, 283), (183, 302, 279, 184), (272, 331, 304, 275), (191, 277, 273, 176), (185, 280, 284, 186), (184, 279, 280, 185), (305, 193, 194, 309), (182, 298, 302, 183), (189, 296, 300, 190), (181, 294, 298, 182), (188, 292, 296, 189), (180, 290, 294, 181), (187, 288, 292, 188), (179, 286, 290, 180), (186, 284, 288, 187), (178, 282, 286, 179), (190, 300, 277, 191), (303, 328, 335, 278), (177, 274, 282, 178), (276, 333, 331, 272), (310, 306, 362, 358), (328, 324, 344, 336), (307, 311, 359, 363), (301, 276, 265, 266), (288, 284, 249, 253), (325, 329, 337, 345), (285, 289, 252, 248), (312, 308, 360, 356), (279, 302, 271, 268), (333, 326, 340, 343), (309, 313, 357, 361), (290, 286, 251, 255), (303, 278, 269, 270), (287, 291, 254, 250), (327, 332, 342, 341), (314, 310, 358, 354), (311, 315, 355, 359), (292, 288, 253, 257), (335, 328, 336, 339), (289, 293, 256, 252), (316, 312, 356, 352), (329, 334, 338, 337), (313, 317, 353, 357), (294, 290, 255, 259), (291, 295, 258, 254), (274, 273, 240, 243), (318, 314, 354, 350), (272, 275, 242, 241), (315, 319, 351, 355), (296, 292, 257, 261), (273, 277, 264, 240), (293, 297, 260, 256), (176, 273, 274, 177), (266, 265, 264, 267), (262, 270, 271, 263), (260, 266, 267, 261), (258, 262, 263, 259), (256, 260, 261, 257), (254, 258, 259, 255), (252, 256, 257, 253), (250, 254, 255, 251), (248, 252, 253, 249), (246, 250, 251, 247), (244, 248, 249, 245), (242, 246, 247, 243), (269, 244, 245, 268), (265, 241, 240, 264), (241, 242, 243, 240), (337, 338, 339, 336), (341, 342, 343, 340), (345, 337, 336, 344), (347, 341, 340, 346), (349, 345, 344, 348), (351, 347, 346, 350), (353, 349, 348, 352), (355, 351, 350, 354), (357, 353, 352, 356), (359, 355, 354, 358), (361, 357, 356, 360), (363, 359, 358, 362), (365, 361, 360, 364), (338, 363, 362, 339), (342, 366, 367, 343), (366, 365, 364, 367), (283, 287, 250, 246), (277, 300, 267, 264), (323, 327, 341, 347), (286, 282, 247, 251), (305, 309, 361, 365), (326, 322, 346, 340), (299, 303, 270, 262), (308, 304, 364, 360), (281, 285, 248, 244), (302, 298, 263, 271), (334, 307, 363, 338), (321, 325, 345, 349), (284, 280, 245, 249), (306, 335, 339, 362), (324, 320, 348, 344), (297, 301, 266, 260), (332, 330, 366, 342), (275, 283, 246, 242), (300, 296, 261, 267), (319, 323, 347, 351), (282, 274, 243, 247), (331, 333, 343, 367), (322, 318, 350, 346), (278, 281, 244, 269), (295, 299, 262, 258), (330, 305, 365, 366), (280, 279, 268, 245), (298, 294, 259, 263), (304, 331, 367, 364), (317, 321, 349, 353), (276, 272, 241, 265), (320, 316, 352, 348)])
me_c_rculo_004.materials.append(mat_material_007)
me_c_rculo_004.use_remesh_preserve_volume = False
me_c_rculo_004.use_remesh_preserve_attributes = False
me_c_rculo_004.use_mirror_vertex_groups = False
me_c_rculo_004.update()
me_c_rculo_005 = bpy.data.meshes.new('Círculo.005')
me_c_rculo_005.from_pydata([(-0.2553, 0.0, 0.626), (-0.2553, -0.2396, 0.5784), (-0.2553, -0.4427, 0.4427), (-0.2553, -0.5784, 0.2396), (-0.2553, -0.626, 1.48e-08), (-0.2553, -0.5784, -0.2396), (-0.2553, -0.4427, -0.4427), (-0.2553, -0.2396, -0.5784), (-0.2553, -9.453e-08, -0.626), (-0.2553, 0.2396, -0.5784), (-0.2553, 0.4427, -0.4427), (-0.2553, 0.5784, -0.2396), (-0.2553, 0.626, -3.469e-08), (-0.2553, 0.5784, 0.2396), (-0.2553, 0.4427, 0.4427), (-0.2553, 0.2396, 0.5784), (-0.2817, 0.0, 0.585), (-0.2817, -0.2239, 0.5405), (-0.2817, -0.4137, 0.4137), (-0.2817, -0.5405, 0.2239), (-0.2817, -0.585, 1.383e-08), (-0.2817, -0.5405, -0.2239), (-0.2817, -0.4137, -0.4137), (-0.2817, -0.2239, -0.5405), (-0.2817, -8.833e-08, -0.585), (-0.2817, 0.2239, -0.5405), (-0.2817, 0.4137, -0.4137), (-0.2817, 0.5405, -0.2239), (-0.2817, 0.585, -3.242e-08), (-0.2817, 0.5405, 0.2239), (-0.2817, 0.4137, 0.4137), (-0.2817, 0.2239, 0.5405), (-0.2817, 0.0, 0.4563), (-0.2817, -0.1746, 0.4216), (-0.2817, -0.3227, 0.3227), (-0.2817, -0.4216, 0.1746), (-0.2817, -0.4563, 1.078e-08), (-0.2817, -0.4216, -0.1746), (-0.2817, -0.3227, -0.3227), (-0.2817, -0.1746, -0.4216), (-0.2817, -6.89e-08, -0.4563), (-0.2817, 0.1746, -0.4216), (-0.2817, 0.3227, -0.3227), (-0.2817, 0.4216, -0.1746), (-0.2817, 0.4563, -2.529e-08), (-0.2817, 0.4216, 0.1746), (-0.2817, 0.3227, 0.3227), (-0.2817, 0.1746, 0.4216), (-0.1762, -1.074e-09, 0.6133), (-0.1462, -1.496e-09, 0.6133), (-0.1462, -0.2347, 0.5666), (-0.1762, -0.2347, 0.5666), (-0.1462, 0.2347, -0.5666), (-0.1762, 0.2347, -0.5666), (-0.1462, -0.4337, 0.4337), (-0.1762, -0.4337, 0.4337), (-0.1462, 0.4337, -0.4337), (-0.1762, 0.4337, -0.4337), (-0.1462, -0.5666, 0.2347), (-0.1762, -0.5666, 0.2347), (-0.1462, 0.5666, -0.2347), (-0.1762, 0.5666, -0.2347), (-0.1462, -0.6133, 1.45e-08), (-0.1762, -0.6133, 1.45e-08), (-0.1462, 0.6133, -3.399e-08), (-0.1762, 0.6133, -3.399e-08), (-0.1462, -0.5666, -0.2347), (-0.1762, -0.5666, -0.2347), (-0.1462, 0.5666, 0.2347), (-0.1762, 0.5666, 0.2347), (-0.1462, -0.4337, -0.4337), (-0.1762, -0.4337, -0.4337), (-0.1762, 0.2347, 0.5666), (-0.1462, 0.2347, 0.5666), (-0.1462, 0.4337, 0.4337), (-0.1762, 0.4337, 0.4337), (-0.1762, -6.543e-08, -0.6133), (-0.1462, -5.474e-08, -0.6133), (-0.1462, -0.2347, -0.5666), (-0.1762, -0.2347, -0.5666), (-0.1468, -1.527e-09, 0.626), (-0.1774, -1.096e-09, 0.626), (-0.1774, -0.2396, 0.5784), (-0.1468, -0.2396, 0.5784), (-0.1468, 0.2396, 0.5784), (-0.1774, 0.2396, 0.5784), (-0.1468, -5.588e-08, -0.626), (-0.1774, -6.678e-08, -0.626), (-0.1774, 0.2396, -0.5784), (-0.1468, 0.2396, -0.5784), (-0.1774, -0.4427, 0.4427), (-0.1468, -0.4427, 0.4427), (-0.1774, 0.4427, -0.4427), (-0.1468, 0.4427, -0.4427), (-0.1774, -0.5784, 0.2396), (-0.1468, -0.5784, 0.2396), (-0.1774, 0.5784, -0.2396), (-0.1468, 0.5784, -0.2396), (-0.1774, -0.626, 1.48e-08), (-0.1468, -0.626, 1.48e-08), (-0.1774, 0.626, -3.469e-08), (-0.1468, 0.626, -3.469e-08), (-0.1774, -0.5784, -0.2396), (-0.1468, -0.5784, -0.2396), (-0.1774, 0.5784, 0.2396), (-0.1468, 0.5784, 0.2396), (-0.1774, -0.4427, -0.4427), (-0.1468, -0.4427, -0.4427), (-0.1774, 0.4427, 0.4427), (-0.1468, 0.4427, 0.4427), (-0.1774, -0.2396, -0.5784), (-0.1468, -0.2396, -0.5784), (-0.0842, -0.2396, 0.5784), (-0.05359, -0.2396, 0.5784), (-0.0842, 0.2396, -0.5784), (-0.05359, 0.2396, -0.5784), (-0.0842, -0.4427, 0.4427), (-0.05359, -0.4427, 0.4427), (-0.0842, 0.4427, -0.4427), (-0.05359, 0.4427, -0.4427), (-0.0842, -0.5784, 0.2396), (-0.05359, -0.5784, 0.2396), (-0.0842, 0.5784, -0.2396), (-0.05359, 0.5784, -0.2396), (-0.0842, -0.626, 1.48e-08), (-0.05359, -0.626, 1.48e-08), (-0.0842, 0.626, -3.469e-08), (-0.05359, 0.626, -3.469e-08), (-0.0842, -0.5784, -0.2396), (-0.05359, -0.5784, -0.2396), (-0.0842, 0.5784, 0.2396), (-0.05359, 0.5784, 0.2396), (-0.0842, -0.4427, -0.4427), (-0.05359, -0.4427, -0.4427), (-0.0842, 0.4427, 0.4427), (-0.05359, 0.4427, 0.4427), (-0.0842, -0.2396, -0.5784), (-0.05359, -0.2396, -0.5784), (-0.05359, -2.838e-09, 0.626), (-0.0842, -2.407e-09, 0.626), (-0.05359, 0.2396, 0.5784), (-0.0842, 0.2396, 0.5784), (-0.05359, -2.268e-08, -0.626), (-0.0842, -3.358e-08, -0.626), (-0.08483, -0.2347, -0.5666), (-0.05484, -0.2347, -0.5666), (-0.05484, -2.222e-08, -0.6133), (-0.08483, -3.29e-08, -0.6133), (-0.08483, 0.4337, 0.4337), (-0.05484, 0.4337, 0.4337), (-0.05484, 0.2347, 0.5666), (-0.08483, 0.2347, 0.5666), (-0.08483, -0.4337, -0.4337), (-0.05484, -0.4337, -0.4337), (-0.08483, 0.5666, 0.2347), (-0.05484, 0.5666, 0.2347), (-0.08483, -0.5666, -0.2347), (-0.05484, -0.5666, -0.2347), (-0.08483, 0.6133, -3.399e-08), (-0.05484, 0.6133, -3.399e-08), (-0.08483, -0.6133, 1.45e-08), (-0.05484, -0.6133, 1.45e-08), (-0.08483, 0.5666, -0.2347), (-0.05484, 0.5666, -0.2347), (-0.08483, -0.5666, 0.2347), (-0.05484, -0.5666, 0.2347), (-0.08483, 0.4337, -0.4337), (-0.05484, 0.4337, -0.4337), (-0.08483, -0.4337, 0.4337), (-0.05484, -0.4337, 0.4337), (-0.08483, 0.2347, -0.5666), (-0.05484, 0.2347, -0.5666), (-0.08483, -0.2347, 0.5666), (-0.05484, -0.2347, 0.5666), (-0.05484, -2.78e-09, 0.6133), (-0.08483, -2.358e-09, 0.6133), (0.2553, 0.0, 0.626), (0.2553, -0.2396, 0.5784), (0.2553, -0.4427, 0.4427), (0.2553, -0.5784, 0.2396), (0.2553, -0.626, 1.48e-08), (0.2553, -0.5784, -0.2396), (0.2553, -0.4427, -0.4427), (0.2553, -0.2396, -0.5784), (0.2553, -9.453e-08, -0.626), (0.2553, 0.2396, -0.5784), (0.2553, 0.4427, -0.4427), (0.2553, 0.5784, -0.2396), (0.2553, 0.626, -3.469e-08), (0.2553, 0.5784, 0.2396), (0.2553, 0.4427, 0.4427), (0.2553, 0.2396, 0.5784), (0.0, -3.592e-09, 0.626), (0.0, -0.2396, 0.5784), (0.0, -0.4427, 0.4427), (0.0, -0.5784, 0.2396), (0.0, -0.626, 1.48e-08), (0.0, -0.5784, -0.2396), (0.0, -0.4427, -0.4427), (0.0, -0.2396, -0.5784), (0.0, -3.592e-09, -0.626), (0.0, 0.2396, -0.5784), (0.0, 0.4427, -0.4427), (0.0, 0.5784, -0.2396), (0.0, 0.626, -3.469e-08), (0.0, 0.5784, 0.2396), (0.0, 0.4427, 0.4427), (0.0, 0.2396, 0.5784), (0.2817, 0.0, 0.585), (0.2817, -0.2239, 0.5405), (0.2817, -0.4137, 0.4137), (0.2817, -0.5405, 0.2239), (0.2817, -0.585, 1.383e-08), (0.2817, -0.5405, -0.2239), (0.2817, -0.4137, -0.4137), (0.2817, -0.2239, -0.5405), (0.2817, -8.833e-08, -0.585), (0.2817, 0.2239, -0.5405), (0.2817, 0.4137, -0.4137), (0.2817, 0.5405, -0.2239), (0.2817, 0.585, -3.242e-08), (0.2817, 0.5405, 0.2239), (0.2817, 0.4137, 0.4137), (0.2817, 0.2239, 0.5405), (0.2817, 0.0, 0.4563), (0.2817, -0.1746, 0.4216), (0.2817, -0.3227, 0.3227), (0.2817, -0.4216, 0.1746), (0.2817, -0.4563, 1.078e-08), (0.2817, -0.4216, -0.1746), (0.2817, -0.3227, -0.3227), (0.2817, -0.1746, -0.4216), (0.2817, -6.89e-08, -0.4563), (0.2817, 0.1746, -0.4216), (0.2817, 0.3227, -0.3227), (0.2817, 0.4216, -0.1746), (0.2817, 0.4563, -2.529e-08), (0.2817, 0.4216, 0.1746), (0.2817, 0.3227, 0.3227), (0.2817, 0.1746, 0.4216), (0.1762, -1.074e-09, 0.6133), (0.1462, -1.496e-09, 0.6133), (0.1462, -0.2347, 0.5666), (0.1762, -0.2347, 0.5666), (0.1462, 0.2347, -0.5666), (0.1762, 0.2347, -0.5666), (0.1462, -0.4337, 0.4337), (0.1762, -0.4337, 0.4337), (0.1462, 0.4337, -0.4337), (0.1762, 0.4337, -0.4337), (0.1462, -0.5666, 0.2347), (0.1762, -0.5666, 0.2347), (0.1462, 0.5666, -0.2347), (0.1762, 0.5666, -0.2347), (0.1462, -0.6133, 1.45e-08), (0.1762, -0.6133, 1.45e-08), (0.1462, 0.6133, -3.399e-08), (0.1762, 0.6133, -3.399e-08), (0.1462, -0.5666, -0.2347), (0.1762, -0.5666, -0.2347), (0.1462, 0.5666, 0.2347), (0.1762, 0.5666, 0.2347), (0.1462, -0.4337, -0.4337), (0.1762, -0.4337, -0.4337), (0.1762, 0.2347, 0.5666), (0.1462, 0.2347, 0.5666), (0.1462, 0.4337, 0.4337), (0.1762, 0.4337, 0.4337), (0.1762, -6.543e-08, -0.6133), (0.1462, -5.474e-08, -0.6133), (0.1462, -0.2347, -0.5666), (0.1762, -0.2347, -0.5666), (0.1468, -1.527e-09, 0.626), (0.1774, -1.096e-09, 0.626), (0.1774, -0.2396, 0.5784), (0.1468, -0.2396, 0.5784), (0.1468, 0.2396, 0.5784), (0.1774, 0.2396, 0.5784), (0.1468, -5.588e-08, -0.626), (0.1774, -6.678e-08, -0.626), (0.1774, 0.2396, -0.5784), (0.1468, 0.2396, -0.5784), (0.1774, -0.4427, 0.4427), (0.1468, -0.4427, 0.4427), (0.1774, 0.4427, -0.4427), (0.1468, 0.4427, -0.4427), (0.1774, -0.5784, 0.2396), (0.1468, -0.5784, 0.2396), (0.1774, 0.5784, -0.2396), (0.1468, 0.5784, -0.2396), (0.1774, -0.626, 1.48e-08), (0.1468, -0.626, 1.48e-08), (0.1774, 0.626, -3.469e-08), (0.1468, 0.626, -3.469e-08), (0.1774, -0.5784, -0.2396), (0.1468, -0.5784, -0.2396), (0.1774, 0.5784, 0.2396), (0.1468, 0.5784, 0.2396), (0.1774, -0.4427, -0.4427), (0.1468, -0.4427, -0.4427), (0.1774, 0.4427, 0.4427), (0.1468, 0.4427, 0.4427), (0.1774, -0.2396, -0.5784), (0.1468, -0.2396, -0.5784), (0.0842, -0.2396, 0.5784), (0.05359, -0.2396, 0.5784), (0.0842, 0.2396, -0.5784), (0.05359, 0.2396, -0.5784), (0.0842, -0.4427, 0.4427), (0.05359, -0.4427, 0.4427), (0.0842, 0.4427, -0.4427), (0.05359, 0.4427, -0.4427), (0.0842, -0.5784, 0.2396), (0.05359, -0.5784, 0.2396), (0.0842, 0.5784, -0.2396), (0.05359, 0.5784, -0.2396), (0.0842, -0.626, 1.48e-08), (0.05359, -0.626, 1.48e-08), (0.0842, 0.626, -3.469e-08), (0.05359, 0.626, -3.469e-08), (0.0842, -0.5784, -0.2396), (0.05359, -0.5784, -0.2396), (0.0842, 0.5784, 0.2396), (0.05359, 0.5784, 0.2396), (0.0842, -0.4427, -0.4427), (0.05359, -0.4427, -0.4427), (0.0842, 0.4427, 0.4427), (0.05359, 0.4427, 0.4427), (0.0842, -0.2396, -0.5784), (0.05359, -0.2396, -0.5784), (0.05359, -2.838e-09, 0.626), (0.0842, -2.407e-09, 0.626), (0.05359, 0.2396, 0.5784), (0.0842, 0.2396, 0.5784), (0.05359, -2.268e-08, -0.626), (0.0842, -3.358e-08, -0.626), (0.08483, -0.2347, -0.5666), (0.05484, -0.2347, -0.5666), (0.05484, -2.222e-08, -0.6133), (0.08483, -3.29e-08, -0.6133), (0.08483, 0.4337, 0.4337), (0.05484, 0.4337, 0.4337), (0.05484, 0.2347, 0.5666), (0.08483, 0.2347, 0.5666), (0.08483, -0.4337, -0.4337), (0.05484, -0.4337, -0.4337), (0.08483, 0.5666, 0.2347), (0.05484, 0.5666, 0.2347), (0.08483, -0.5666, -0.2347), (0.05484, -0.5666, -0.2347), (0.08483, 0.6133, -3.399e-08), (0.05484, 0.6133, -3.399e-08), (0.08483, -0.6133, 1.45e-08), (0.05484, -0.6133, 1.45e-08), (0.08483, 0.5666, -0.2347), (0.05484, 0.5666, -0.2347), (0.08483, -0.5666, 0.2347), (0.05484, -0.5666, 0.2347), (0.08483, 0.4337, -0.4337), (0.05484, 0.4337, -0.4337), (0.08483, -0.4337, 0.4337), (0.05484, -0.4337, 0.4337), (0.08483, 0.2347, -0.5666), (0.05484, 0.2347, -0.5666), (0.08483, -0.2347, 0.5666), (0.05484, -0.2347, 0.5666), (0.05484, -2.78e-09, 0.6133), (0.08483, -2.358e-09, 0.6133)], [], [(115, 119, 202, 201), (78, 79, 76, 77), (117, 121, 195, 194), (138, 113, 193, 192), (142, 115, 201, 200), (119, 123, 203, 202), (121, 125, 196, 195), (123, 127, 204, 203), (125, 129, 197, 196), (127, 131, 205, 204), (129, 133, 198, 197), (131, 135, 206, 205), (133, 137, 199, 198), (135, 140, 207, 206), (137, 142, 200, 199), (140, 138, 192, 207), (13, 29, 30, 14), (6, 22, 23, 7), (14, 30, 31, 15), (7, 23, 24, 8), (0, 16, 17, 1), (15, 31, 16, 0), (8, 24, 25, 9), (1, 17, 18, 2), (9, 25, 26, 10), (2, 18, 19, 3), (10, 26, 27, 11), (3, 19, 20, 4), (11, 27, 28, 12), (4, 20, 21, 5), (12, 28, 29, 13), (5, 21, 22, 6), (18, 34, 35, 19), (26, 42, 43, 27), (19, 35, 36, 20), (27, 43, 44, 28), (20, 36, 37, 21), (28, 44, 45, 29), (21, 37, 38, 22), (29, 45, 46, 30), (22, 38, 39, 23), (30, 46, 47, 31), (23, 39, 40, 24), (16, 32, 33, 17), (31, 47, 32, 16), (24, 40, 41, 25), (17, 33, 34, 18), (25, 41, 42, 26), (86, 89, 114, 143), (109, 84, 141, 134), (107, 111, 136, 132), (105, 109, 134, 130), (103, 107, 132, 128), (101, 105, 130, 126), (99, 103, 128, 124), (97, 101, 126, 122), (95, 99, 124, 120), (93, 97, 122, 118), (91, 95, 120, 116), (89, 93, 118, 114), (83, 91, 116, 112), (7, 8, 87, 110), (80, 83, 112, 139), (15, 0, 81, 85), (9, 10, 92, 88), (8, 9, 88, 87), (113, 117, 194, 193), (6, 7, 110, 106), (13, 14, 108, 104), (5, 6, 106, 102), (12, 13, 104, 100), (4, 5, 102, 98), (11, 12, 100, 96), (3, 4, 98, 94), (10, 11, 96, 92), (2, 3, 94, 90), (14, 15, 85, 108), (111, 86, 143, 136), (1, 2, 90, 82), (84, 80, 139, 141), (118, 166, 170, 114), (136, 144, 152, 132), (115, 171, 167, 119), (109, 74, 73, 84), (96, 61, 57, 92), (133, 153, 145, 137), (93, 56, 60, 97), (120, 164, 168, 116), (87, 76, 79, 110), (141, 151, 148, 134), (117, 169, 165, 121), (98, 63, 59, 94), (111, 78, 77, 86), (95, 58, 62, 99), (135, 149, 150, 140), (122, 162, 166, 118), (119, 167, 163, 123), (100, 65, 61, 96), (143, 147, 144, 136), (97, 60, 64, 101), (124, 160, 164, 120), (137, 145, 146, 142), (121, 165, 161, 125), (102, 67, 63, 98), (99, 62, 66, 103), (82, 51, 48, 81), (126, 158, 162, 122), (80, 49, 50, 83), (123, 163, 159, 127), (104, 69, 65, 100), (81, 48, 72, 85), (101, 64, 68, 105), (0, 1, 82, 81), (74, 75, 72, 73), (70, 71, 79, 78), (68, 69, 75, 74), (66, 67, 71, 70), (64, 65, 69, 68), (62, 63, 67, 66), (60, 61, 65, 64), (58, 59, 63, 62), (56, 57, 61, 60), (54, 55, 59, 58), (52, 53, 57, 56), (50, 51, 55, 54), (77, 76, 53, 52), (73, 72, 48, 49), (49, 48, 51, 50), (145, 144, 147, 146), (149, 148, 151, 150), (153, 152, 144, 145), (155, 154, 148, 149), (157, 156, 152, 153), (159, 158, 154, 155), (161, 160, 156, 157), (163, 162, 158, 159), (165, 164, 160, 161), (167, 166, 162, 163), (169, 168, 164, 165), (171, 170, 166, 167), (173, 172, 168, 169), (146, 147, 170, 171), (150, 151, 175, 174), (174, 175, 172, 173), (91, 54, 58, 95), (85, 72, 75, 108), (131, 155, 149, 135), (94, 59, 55, 90), (113, 173, 169, 117), (134, 148, 154, 130), (107, 70, 78, 111), (116, 168, 172, 112), (89, 52, 56, 93), (110, 79, 71, 106), (142, 146, 171, 115), (129, 157, 153, 133), (92, 57, 53, 88), (114, 170, 147, 143), (132, 152, 156, 128), (105, 68, 74, 109), (140, 150, 174, 138), (83, 50, 54, 91), (108, 75, 69, 104), (127, 159, 155, 131), (90, 55, 51, 82), (139, 175, 151, 141), (130, 154, 158, 126), (86, 77, 52, 89), (103, 66, 70, 107), (138, 174, 173, 113), (88, 53, 76, 87), (106, 71, 67, 102), (112, 172, 175, 139), (125, 161, 157, 129), (84, 73, 49, 80), (128, 156, 160, 124), (307, 201, 202, 311), (270, 269, 268, 271), (309, 194, 195, 313), (330, 192, 193, 305), (334, 200, 201, 307), (311, 202, 203, 315), (313, 195, 196, 317), (315, 203, 204, 319), (317, 196, 197, 321), (319, 204, 205, 323), (321, 197, 198, 325), (323, 205, 206, 327), (325, 198, 199, 329), (327, 206, 207, 332), (329, 199, 200, 334), (332, 207, 192, 330), (189, 190, 222, 221), (182, 183, 215, 214), (190, 191, 223, 222), (183, 184, 216, 215), (176, 177, 209, 208), (191, 176, 208, 223), (184, 185, 217, 216), (177, 178, 210, 209), (185, 186, 218, 217), (178, 179, 211, 210), (186, 187, 219, 218), (179, 180, 212, 211), (187, 188, 220, 219), (180, 181, 213, 212), (188, 189, 221, 220), (181, 182, 214, 213), (210, 211, 227, 226), (218, 219, 235, 234), (211, 212, 228, 227), (219, 220, 236, 235), (212, 213, 229, 228), (220, 221, 237, 236), (213, 214, 230, 229), (221, 222, 238, 237), (214, 215, 231, 230), (222, 223, 239, 238), (215, 216, 232, 231), (208, 209, 225, 224), (223, 208, 224, 239), (216, 217, 233, 232), (209, 210, 226, 225), (217, 218, 234, 233), (278, 335, 306, 281), (301, 326, 333, 276), (299, 324, 328, 303), (297, 322, 326, 301), (295, 320, 324, 299), (293, 318, 322, 297), (291, 316, 320, 295), (289, 314, 318, 293), (287, 312, 316, 291), (285, 310, 314, 289), (283, 308, 312, 287), (281, 306, 310, 285), (275, 304, 308, 283), (183, 302, 279, 184), (272, 331, 304, 275), (191, 277, 273, 176), (185, 280, 284, 186), (184, 279, 280, 185), (305, 193, 194, 309), (182, 298, 302, 183), (189, 296, 300, 190), (181, 294, 298, 182), (188, 292, 296, 189), (180, 290, 294, 181), (187, 288, 292, 188), (179, 286, 290, 180), (186, 284, 288, 187), (178, 282, 286, 179), (190, 300, 277, 191), (303, 328, 335, 278), (177, 274, 282, 178), (276, 333, 331, 272), (310, 306, 362, 358), (328, 324, 344, 336), (307, 311, 359, 363), (301, 276, 265, 266), (288, 284, 249, 253), (325, 329, 337, 345), (285, 289, 252, 248), (312, 308, 360, 356), (279, 302, 271, 268), (333, 326, 340, 343), (309, 313, 357, 361), (290, 286, 251, 255), (303, 278, 269, 270), (287, 291, 254, 250), (327, 332, 342, 341), (314, 310, 358, 354), (311, 315, 355, 359), (292, 288, 253, 257), (335, 328, 336, 339), (289, 293, 256, 252), (316, 312, 356, 352), (329, 334, 338, 337), (313, 317, 353, 357), (294, 290, 255, 259), (291, 295, 258, 254), (274, 273, 240, 243), (318, 314, 354, 350), (272, 275, 242, 241), (315, 319, 351, 355), (296, 292, 257, 261), (273, 277, 264, 240), (293, 297, 260, 256), (176, 273, 274, 177), (266, 265, 264, 267), (262, 270, 271, 263), (260, 266, 267, 261), (258, 262, 263, 259), (256, 260, 261, 257), (254, 258, 259, 255), (252, 256, 257, 253), (250, 254, 255, 251), (248, 252, 253, 249), (246, 250, 251, 247), (244, 248, 249, 245), (242, 246, 247, 243), (269, 244, 245, 268), (265, 241, 240, 264), (241, 242, 243, 240), (337, 338, 339, 336), (341, 342, 343, 340), (345, 337, 336, 344), (347, 341, 340, 346), (349, 345, 344, 348), (351, 347, 346, 350), (353, 349, 348, 352), (355, 351, 350, 354), (357, 353, 352, 356), (359, 355, 354, 358), (361, 357, 356, 360), (363, 359, 358, 362), (365, 361, 360, 364), (338, 363, 362, 339), (342, 366, 367, 343), (366, 365, 364, 367), (283, 287, 250, 246), (277, 300, 267, 264), (323, 327, 341, 347), (286, 282, 247, 251), (305, 309, 361, 365), (326, 322, 346, 340), (299, 303, 270, 262), (308, 304, 364, 360), (281, 285, 248, 244), (302, 298, 263, 271), (334, 307, 363, 338), (321, 325, 345, 349), (284, 280, 245, 249), (306, 335, 339, 362), (324, 320, 348, 344), (297, 301, 266, 260), (332, 330, 366, 342), (275, 283, 246, 242), (300, 296, 261, 267), (319, 323, 347, 351), (282, 274, 243, 247), (331, 333, 343, 367), (322, 318, 350, 346), (278, 281, 244, 269), (295, 299, 262, 258), (330, 305, 365, 366), (280, 279, 268, 245), (298, 294, 259, 263), (304, 331, 367, 364), (317, 321, 349, 353), (276, 272, 241, 265), (320, 316, 352, 348)])
me_c_rculo_005.materials.append(mat_material_007)
me_c_rculo_005.use_remesh_preserve_volume = False
me_c_rculo_005.use_remesh_preserve_attributes = False
me_c_rculo_005.use_mirror_vertex_groups = False
me_c_rculo_005.update()
me_c_rculo_009 = bpy.data.meshes.new('Círculo.009')
me_c_rculo_009.from_pydata([(0.2553, 1.11e-15, 0.626), (0.2553, -0.2396, 0.5784), (0.2553, -0.4427, 0.4427), (0.2553, -0.5784, 0.2396), (0.2553, -0.626, -2.736e-08), (0.2553, -0.5784, -0.2396), (0.2553, -0.4427, -0.4427), (0.2553, -0.2396, -0.5784), (0.2553, -9.453e-08, -0.626), (0.2553, 0.2396, -0.5784), (0.2553, 0.4427, -0.4427), (0.2553, 0.5784, -0.2396), (0.2553, 0.626, 7.465e-09), (0.2553, 0.5784, 0.2396), (0.2553, 0.4427, 0.4427), (0.2553, 0.2396, 0.5784), (0.2817, 1.037e-15, 0.585), (0.2817, -0.2239, 0.5405), (0.2817, -0.4137, 0.4137), (0.2817, -0.5405, 0.2239), (0.2817, -0.585, -2.557e-08), (0.2817, -0.5405, -0.2239), (0.2817, -0.4137, -0.4137), (0.2817, -0.2239, -0.5405), (0.2817, -8.833e-08, -0.585), (0.2817, 0.2239, -0.5405), (0.2817, 0.4137, -0.4137), (0.2817, 0.5405, -0.2239), (0.2817, 0.585, 6.976e-09), (0.2817, 0.5405, 0.2239), (0.2817, 0.4137, 0.4137), (0.2817, 0.2239, 0.5405), (0.2817, 8.092e-16, 0.4563), (0.2817, -0.1746, 0.4216), (0.2817, -0.3227, 0.3227), (0.2817, -0.4216, 0.1746), (0.2817, -0.4563, -1.995e-08), (0.2817, -0.4216, -0.1746), (0.2817, -0.3227, -0.3227), (0.2817, -0.1746, -0.4216), (0.2817, -6.89e-08, -0.4563), (0.2817, 0.1746, -0.4216), (0.2817, 0.3227, -0.3227), (0.2817, 0.4216, -0.1746), (0.2817, 0.4563, 5.441e-09), (0.2817, 0.4216, 0.1746), (0.2817, 0.3227, 0.3227), (0.2817, 0.1746, 0.4216), (0.1762, -1.074e-09, 0.6133), (0.1462, -1.496e-09, 0.6133), (0.1462, -0.2347, 0.5666), (0.1762, -0.2347, 0.5666), (0.1462, 0.2347, -0.5666), (0.1762, 0.2347, -0.5666), (0.1462, -0.4337, 0.4337), (0.1762, -0.4337, 0.4337), (0.1462, 0.4337, -0.4337), (0.1762, 0.4337, -0.4337), (0.1462, -0.5666, 0.2347), (0.1762, -0.5666, 0.2347), (0.1462, 0.5666, -0.2347), (0.1762, 0.5666, -0.2347), (0.1462, -0.6133, -2.681e-08), (0.1762, -0.6133, -2.681e-08), (0.1462, 0.6133, 7.314e-09), (0.1762, 0.6133, 7.314e-09), (0.1462, -0.5666, -0.2347), (0.1762, -0.5666, -0.2347), (0.1462, 0.5666, 0.2347), (0.1762, 0.5666, 0.2347), (0.1462, -0.4337, -0.4337), (0.1762, -0.4337, -0.4337), (0.1762, 0.2347, 0.5666), (0.1462, 0.2347, 0.5666), (0.1462, 0.4337, 0.4337), (0.1762, 0.4337, 0.4337), (0.1762, -6.543e-08, -0.6133), (0.1462, -5.474e-08, -0.6133), (0.1462, -0.2347, -0.5666), (0.1762, -0.2347, -0.5666), (0.1468, -1.527e-09, 0.626), (0.1774, -1.096e-09, 0.626), (0.1774, -0.2396, 0.5784), (0.1468, -0.2396, 0.5784), (0.1468, 0.2396, 0.5784), (0.1774, 0.2396, 0.5784), (0.1468, -5.588e-08, -0.626), (0.1774, -6.678e-08, -0.626), (0.1774, 0.2396, -0.5784), (0.1468, 0.2396, -0.5784), (0.1774, -0.4427, 0.4427), (0.1468, -0.4427, 0.4427), (0.1774, 0.4427, -0.4427), (0.1468, 0.4427, -0.4427), (0.1774, -0.5784, 0.2396), (0.1468, -0.5784, 0.2396), (0.1774, 0.5784, -0.2396), (0.1468, 0.5784, -0.2396), (0.1774, -0.626, -2.736e-08), (0.1468, -0.626, -2.736e-08), (0.1774, 0.626, 7.465e-09), (0.1468, 0.626, 7.465e-09), (0.1774, -0.5784, -0.2396), (0.1468, -0.5784, -0.2396), (0.1774, 0.5784, 0.2396), (0.1468, 0.5784, 0.2396), (0.1774, -0.4427, -0.4427), (0.1468, -0.4427, -0.4427), (0.1774, 0.4427, 0.4427), (0.1468, 0.4427, 0.4427), (0.1774, -0.2396, -0.5784), (0.1468, -0.2396, -0.5784), (0.0842, -0.2396, 0.5784), (0.05359, -0.2396, 0.5784), (0.0842, 0.2396, -0.5784), (0.05359, 0.2396, -0.5784), (0.0842, -0.4427, 0.4427), (0.05359, -0.4427, 0.4427), (0.0842, 0.4427, -0.4427), (0.05359, 0.4427, -0.4427), (0.0842, -0.5784, 0.2396), (0.05359, -0.5784, 0.2396), (0.0842, 0.5784, -0.2396), (0.05359, 0.5784, -0.2396), (0.0842, -0.626, -2.736e-08), (0.05359, -0.626, -2.736e-08), (0.0842, 0.626, 7.465e-09), (0.05359, 0.626, 7.465e-09), (0.0842, -0.5784, -0.2396), (0.05359, -0.5784, -0.2396), (0.0842, 0.5784, 0.2396), (0.05359, 0.5784, 0.2396), (0.0842, -0.4427, -0.4427), (0.05359, -0.4427, -0.4427), (0.0842, 0.4427, 0.4427), (0.05359, 0.4427, 0.4427), (0.0842, -0.2396, -0.5784), (0.05359, -0.2396, -0.5784), (0.05359, -2.838e-09, 0.626), (0.0842, -2.407e-09, 0.626), (0.05359, 0.2396, 0.5784), (0.0842, 0.2396, 0.5784), (0.05359, -2.268e-08, -0.626), (0.0842, -3.358e-08, -0.626), (0.08483, -0.2347, -0.5666), (0.05484, -0.2347, -0.5666), (0.05484, -2.222e-08, -0.6133), (0.08483, -3.29e-08, -0.6133), (0.08483, 0.4337, 0.4337), (0.05484, 0.4337, 0.4337), (0.05484, 0.2347, 0.5666), (0.08483, 0.2347, 0.5666), (0.08483, -0.4337, -0.4337), (0.05484, -0.4337, -0.4337), (0.08483, 0.5666, 0.2347), (0.05484, 0.5666, 0.2347), (0.08483, -0.5666, -0.2347), (0.05484, -0.5666, -0.2347), (0.08483, 0.6133, 7.314e-09), (0.05484, 0.6133, 7.314e-09), (0.08483, -0.6133, -2.681e-08), (0.05484, -0.6133, -2.681e-08), (0.08483, 0.5666, -0.2347), (0.05484, 0.5666, -0.2347), (0.08483, -0.5666, 0.2347), (0.05484, -0.5666, 0.2347), (0.08483, 0.4337, -0.4337), (0.05484, 0.4337, -0.4337), (0.08483, -0.4337, 0.4337), (0.05484, -0.4337, 0.4337), (0.08483, 0.2347, -0.5666), (0.05484, 0.2347, -0.5666), (0.08483, -0.2347, 0.5666), (0.05484, -0.2347, 0.5666), (0.05484, -2.78e-09, 0.6133), (0.08483, -2.358e-09, 0.6133), (-0.2553, 1.11e-15, 0.626), (-0.2553, -0.2396, 0.5784), (-0.2553, -0.4427, 0.4427), (-0.2553, -0.5784, 0.2396), (-0.2553, -0.626, -2.736e-08), (-0.2553, -0.5784, -0.2396), (-0.2553, -0.4427, -0.4427), (-0.2553, -0.2396, -0.5784), (-0.2553, -9.453e-08, -0.626), (-0.2553, 0.2396, -0.5784), (-0.2553, 0.4427, -0.4427), (-0.2553, 0.5784, -0.2396), (-0.2553, 0.626, 7.465e-09), (-0.2553, 0.5784, 0.2396), (-0.2553, 0.4427, 0.4427), (-0.2553, 0.2396, 0.5784), (0.0, -3.592e-09, 0.626), (0.0, -0.2396, 0.5784), (0.0, -0.4427, 0.4427), (0.0, -0.5784, 0.2396), (0.0, -0.626, -2.736e-08), (0.0, -0.5784, -0.2396), (0.0, -0.4427, -0.4427), (0.0, -0.2396, -0.5784), (0.0, -3.592e-09, -0.626), (0.0, 0.2396, -0.5784), (0.0, 0.4427, -0.4427), (0.0, 0.5784, -0.2396), (0.0, 0.626, 7.465e-09), (0.0, 0.5784, 0.2396), (0.0, 0.4427, 0.4427), (0.0, 0.2396, 0.5784), (-0.2817, 1.037e-15, 0.585), (-0.2817, -0.2239, 0.5405), (-0.2817, -0.4137, 0.4137), (-0.2817, -0.5405, 0.2239), (-0.2817, -0.585, -2.557e-08), (-0.2817, -0.5405, -0.2239), (-0.2817, -0.4137, -0.4137), (-0.2817, -0.2239, -0.5405), (-0.2817, -8.833e-08, -0.585), (-0.2817, 0.2239, -0.5405), (-0.2817, 0.4137, -0.4137), (-0.2817, 0.5405, -0.2239), (-0.2817, 0.585, 6.976e-09), (-0.2817, 0.5405, 0.2239), (-0.2817, 0.4137, 0.4137), (-0.2817, 0.2239, 0.5405), (-0.2817, 8.092e-16, 0.4563), (-0.2817, -0.1746, 0.4216), (-0.2817, -0.3227, 0.3227), (-0.2817, -0.4216, 0.1746), (-0.2817, -0.4563, -1.995e-08), (-0.2817, -0.4216, -0.1746), (-0.2817, -0.3227, -0.3227), (-0.2817, -0.1746, -0.4216), (-0.2817, -6.89e-08, -0.4563), (-0.2817, 0.1746, -0.4216), (-0.2817, 0.3227, -0.3227), (-0.2817, 0.4216, -0.1746), (-0.2817, 0.4563, 5.441e-09), (-0.2817, 0.4216, 0.1746), (-0.2817, 0.3227, 0.3227), (-0.2817, 0.1746, 0.4216), (-0.1762, -1.074e-09, 0.6133), (-0.1462, -1.496e-09, 0.6133), (-0.1462, -0.2347, 0.5666), (-0.1762, -0.2347, 0.5666), (-0.1462, 0.2347, -0.5666), (-0.1762, 0.2347, -0.5666), (-0.1462, -0.4337, 0.4337), (-0.1762, -0.4337, 0.4337), (-0.1462, 0.4337, -0.4337), (-0.1762, 0.4337, -0.4337), (-0.1462, -0.5666, 0.2347), (-0.1762, -0.5666, 0.2347), (-0.1462, 0.5666, -0.2347), (-0.1762, 0.5666, -0.2347), (-0.1462, -0.6133, -2.681e-08), (-0.1762, -0.6133, -2.681e-08), (-0.1462, 0.6133, 7.314e-09), (-0.1762, 0.6133, 7.314e-09), (-0.1462, -0.5666, -0.2347), (-0.1762, -0.5666, -0.2347), (-0.1462, 0.5666, 0.2347), (-0.1762, 0.5666, 0.2347), (-0.1462, -0.4337, -0.4337), (-0.1762, -0.4337, -0.4337), (-0.1762, 0.2347, 0.5666), (-0.1462, 0.2347, 0.5666), (-0.1462, 0.4337, 0.4337), (-0.1762, 0.4337, 0.4337), (-0.1762, -6.543e-08, -0.6133), (-0.1462, -5.474e-08, -0.6133), (-0.1462, -0.2347, -0.5666), (-0.1762, -0.2347, -0.5666), (-0.1468, -1.527e-09, 0.626), (-0.1774, -1.096e-09, 0.626), (-0.1774, -0.2396, 0.5784), (-0.1468, -0.2396, 0.5784), (-0.1468, 0.2396, 0.5784), (-0.1774, 0.2396, 0.5784), (-0.1468, -5.588e-08, -0.626), (-0.1774, -6.678e-08, -0.626), (-0.1774, 0.2396, -0.5784), (-0.1468, 0.2396, -0.5784), (-0.1774, -0.4427, 0.4427), (-0.1468, -0.4427, 0.4427), (-0.1774, 0.4427, -0.4427), (-0.1468, 0.4427, -0.4427), (-0.1774, -0.5784, 0.2396), (-0.1468, -0.5784, 0.2396), (-0.1774, 0.5784, -0.2396), (-0.1468, 0.5784, -0.2396), (-0.1774, -0.626, -2.736e-08), (-0.1468, -0.626, -2.736e-08), (-0.1774, 0.626, 7.465e-09), (-0.1468, 0.626, 7.465e-09), (-0.1774, -0.5784, -0.2396), (-0.1468, -0.5784, -0.2396), (-0.1774, 0.5784, 0.2396), (-0.1468, 0.5784, 0.2396), (-0.1774, -0.4427, -0.4427), (-0.1468, -0.4427, -0.4427), (-0.1774, 0.4427, 0.4427), (-0.1468, 0.4427, 0.4427), (-0.1774, -0.2396, -0.5784), (-0.1468, -0.2396, -0.5784), (-0.0842, -0.2396, 0.5784), (-0.05359, -0.2396, 0.5784), (-0.0842, 0.2396, -0.5784), (-0.05359, 0.2396, -0.5784), (-0.0842, -0.4427, 0.4427), (-0.05359, -0.4427, 0.4427), (-0.0842, 0.4427, -0.4427), (-0.05359, 0.4427, -0.4427), (-0.0842, -0.5784, 0.2396), (-0.05359, -0.5784, 0.2396), (-0.0842, 0.5784, -0.2396), (-0.05359, 0.5784, -0.2396), (-0.0842, -0.626, -2.736e-08), (-0.05359, -0.626, -2.736e-08), (-0.0842, 0.626, 7.465e-09), (-0.05359, 0.626, 7.465e-09), (-0.0842, -0.5784, -0.2396), (-0.05359, -0.5784, -0.2396), (-0.0842, 0.5784, 0.2396), (-0.05359, 0.5784, 0.2396), (-0.0842, -0.4427, -0.4427), (-0.05359, -0.4427, -0.4427), (-0.0842, 0.4427, 0.4427), (-0.05359, 0.4427, 0.4427), (-0.0842, -0.2396, -0.5784), (-0.05359, -0.2396, -0.5784), (-0.05359, -2.838e-09, 0.626), (-0.0842, -2.407e-09, 0.626), (-0.05359, 0.2396, 0.5784), (-0.0842, 0.2396, 0.5784), (-0.05359, -2.268e-08, -0.626), (-0.0842, -3.358e-08, -0.626), (-0.08483, -0.2347, -0.5666), (-0.05484, -0.2347, -0.5666), (-0.05484, -2.222e-08, -0.6133), (-0.08483, -3.29e-08, -0.6133), (-0.08483, 0.4337, 0.4337), (-0.05484, 0.4337, 0.4337), (-0.05484, 0.2347, 0.5666), (-0.08483, 0.2347, 0.5666), (-0.08483, -0.4337, -0.4337), (-0.05484, -0.4337, -0.4337), (-0.08483, 0.5666, 0.2347), (-0.05484, 0.5666, 0.2347), (-0.08483, -0.5666, -0.2347), (-0.05484, -0.5666, -0.2347), (-0.08483, 0.6133, 7.314e-09), (-0.05484, 0.6133, 7.314e-09), (-0.08483, -0.6133, -2.681e-08), (-0.05484, -0.6133, -2.681e-08), (-0.08483, 0.5666, -0.2347), (-0.05484, 0.5666, -0.2347), (-0.08483, -0.5666, 0.2347), (-0.05484, -0.5666, 0.2347), (-0.08483, 0.4337, -0.4337), (-0.05484, 0.4337, -0.4337), (-0.08483, -0.4337, 0.4337), (-0.05484, -0.4337, 0.4337), (-0.08483, 0.2347, -0.5666), (-0.05484, 0.2347, -0.5666), (-0.08483, -0.2347, 0.5666), (-0.05484, -0.2347, 0.5666), (-0.05484, -2.78e-09, 0.6133), (-0.08483, -2.358e-09, 0.6133)], [], [(115, 201, 202, 119), (78, 77, 76, 79), (117, 194, 195, 121), (138, 192, 193, 113), (142, 200, 201, 115), (119, 202, 203, 123), (121, 195, 196, 125), (123, 203, 204, 127), (125, 196, 197, 129), (127, 204, 205, 131), (129, 197, 198, 133), (131, 205, 206, 135), (133, 198, 199, 137), (135, 206, 207, 140), (137, 199, 200, 142), (140, 207, 192, 138), (13, 14, 30, 29), (6, 7, 23, 22), (14, 15, 31, 30), (7, 8, 24, 23), (0, 1, 17, 16), (15, 0, 16, 31), (8, 9, 25, 24), (1, 2, 18, 17), (9, 10, 26, 25), (2, 3, 19, 18), (10, 11, 27, 26), (3, 4, 20, 19), (11, 12, 28, 27), (4, 5, 21, 20), (12, 13, 29, 28), (5, 6, 22, 21), (18, 19, 35, 34), (26, 27, 43, 42), (19, 20, 36, 35), (27, 28, 44, 43), (20, 21, 37, 36), (28, 29, 45, 44), (21, 22, 38, 37), (29, 30, 46, 45), (22, 23, 39, 38), (30, 31, 47, 46), (23, 24, 40, 39), (16, 17, 33, 32), (31, 16, 32, 47), (24, 25, 41, 40), (17, 18, 34, 33), (25, 26, 42, 41), (86, 143, 114, 89), (109, 134, 141, 84), (107, 132, 136, 111), (105, 130, 134, 109), (103, 128, 132, 107), (101, 126, 130, 105), (99, 124, 128, 103), (97, 122, 126, 101), (95, 120, 124, 99), (93, 118, 122, 97), (91, 116, 120, 95), (89, 114, 118, 93), (83, 112, 116, 91), (7, 110, 87, 8), (80, 139, 112, 83), (15, 85, 81, 0), (9, 88, 92, 10), (8, 87, 88, 9), (113, 193, 194, 117), (6, 106, 110, 7), (13, 104, 108, 14), (5, 102, 106, 6), (12, 100, 104, 13), (4, 98, 102, 5), (11, 96, 100, 12), (3, 94, 98, 4), (10, 92, 96, 11), (2, 90, 94, 3), (14, 108, 85, 15), (111, 136, 143, 86), (1, 82, 90, 2), (84, 141, 139, 80), (118, 114, 170, 166), (136, 132, 152, 144), (115, 119, 167, 171), (109, 84, 73, 74), (96, 92, 57, 61), (133, 137, 145, 153), (93, 97, 60, 56), (120, 116, 168, 164), (87, 110, 79, 76), (141, 134, 148, 151), (117, 121, 165, 169), (98, 94, 59, 63), (111, 86, 77, 78), (95, 99, 62, 58), (135, 140, 150, 149), (122, 118, 166, 162), (119, 123, 163, 167), (100, 96, 61, 65), (143, 136, 144, 147), (97, 101, 64, 60), (124, 120, 164, 160), (137, 142, 146, 145), (121, 125, 161, 165), (102, 98, 63, 67), (99, 103, 66, 62), (82, 81, 48, 51), (126, 122, 162, 158), (80, 83, 50, 49), (123, 127, 159, 163), (104, 100, 65, 69), (81, 85, 72, 48), (101, 105, 68, 64), (0, 81, 82, 1), (74, 73, 72, 75), (70, 78, 79, 71), (68, 74, 75, 69), (66, 70, 71, 67), (64, 68, 69, 65), (62, 66, 67, 63), (60, 64, 65, 61), (58, 62, 63, 59), (56, 60, 61, 57), (54, 58, 59, 55), (52, 56, 57, 53), (50, 54, 55, 51), (77, 52, 53, 76), (73, 49, 48, 72), (49, 50, 51, 48), (145, 146, 147, 144), (149, 150, 151, 148), (153, 145, 144, 152), (155, 149, 148, 154), (157, 153, 152, 156), (159, 155, 154, 158), (161, 157, 156, 160), (163, 159, 158, 162), (165, 161, 160, 164), (167, 163, 162, 166), (169, 165, 164, 168), (171, 167, 166, 170), (173, 169, 168, 172), (146, 171, 170, 147), (150, 174, 175, 151), (174, 173, 172, 175), (91, 95, 58, 54), (85, 108, 75, 72), (131, 135, 149, 155), (94, 90, 55, 59), (113, 117, 169, 173), (134, 130, 154, 148), (107, 111, 78, 70), (116, 112, 172, 168), (89, 93, 56, 52), (110, 106, 71, 79), (142, 115, 171, 146), (129, 133, 153, 157), (92, 88, 53, 57), (114, 143, 147, 170), (132, 128, 156, 152), (105, 109, 74, 68), (140, 138, 174, 150), (83, 91, 54, 50), (108, 104, 69, 75), (127, 131, 155, 159), (90, 82, 51, 55), (139, 141, 151, 175), (130, 126, 158, 154), (86, 89, 52, 77), (103, 107, 70, 66), (138, 113, 173, 174), (88, 87, 76, 53), (106, 102, 67, 71), (112, 139, 175, 172), (125, 129, 157, 161), (84, 80, 49, 73), (128, 124, 160, 156), (307, 311, 202, 201), (270, 271, 268, 269), (309, 313, 195, 194), (330, 305, 193, 192), (334, 307, 201, 200), (311, 315, 203, 202), (313, 317, 196, 195), (315, 319, 204, 203), (317, 321, 197, 196), (319, 323, 205, 204), (321, 325, 198, 197), (323, 327, 206, 205), (325, 329, 199, 198), (327, 332, 207, 206), (329, 334, 200, 199), (332, 330, 192, 207), (189, 221, 222, 190), (182, 214, 215, 183), (190, 222, 223, 191), (183, 215, 216, 184), (176, 208, 209, 177), (191, 223, 208, 176), (184, 216, 217, 185), (177, 209, 210, 178), (185, 217, 218, 186), (178, 210, 211, 179), (186, 218, 219, 187), (179, 211, 212, 180), (187, 219, 220, 188), (180, 212, 213, 181), (188, 220, 221, 189), (181, 213, 214, 182), (210, 226, 227, 211), (218, 234, 235, 219), (211, 227, 228, 212), (219, 235, 236, 220), (212, 228, 229, 213), (220, 236, 237, 221), (213, 229, 230, 214), (221, 237, 238, 222), (214, 230, 231, 215), (222, 238, 239, 223), (215, 231, 232, 216), (208, 224, 225, 209), (223, 239, 224, 208), (216, 232, 233, 217), (209, 225, 226, 210), (217, 233, 234, 218), (278, 281, 306, 335), (301, 276, 333, 326), (299, 303, 328, 324), (297, 301, 326, 322), (295, 299, 324, 320), (293, 297, 322, 318), (291, 295, 320, 316), (289, 293, 318, 314), (287, 291, 316, 312), (285, 289, 314, 310), (283, 287, 312, 308), (281, 285, 310, 306), (275, 283, 308, 304), (183, 184, 279, 302), (272, 275, 304, 331), (191, 176, 273, 277), (185, 186, 284, 280), (184, 185, 280, 279), (305, 309, 194, 193), (182, 183, 302, 298), (189, 190, 300, 296), (181, 182, 298, 294), (188, 189, 296, 292), (180, 181, 294, 290), (187, 188, 292, 288), (179, 180, 290, 286), (186, 187, 288, 284), (178, 179, 286, 282), (190, 191, 277, 300), (303, 278, 335, 328), (177, 178, 282, 274), (276, 272, 331, 333), (310, 358, 362, 306), (328, 336, 344, 324), (307, 363, 359, 311), (301, 266, 265, 276), (288, 253, 249, 284), (325, 345, 337, 329), (285, 248, 252, 289), (312, 356, 360, 308), (279, 268, 271, 302), (333, 343, 340, 326), (309, 361, 357, 313), (290, 255, 251, 286), (303, 270, 269, 278), (287, 250, 254, 291), (327, 341, 342, 332), (314, 354, 358, 310), (311, 359, 355, 315), (292, 257, 253, 288), (335, 339, 336, 328), (289, 252, 256, 293), (316, 352, 356, 312), (329, 337, 338, 334), (313, 357, 353, 317), (294, 259, 255, 290), (291, 254, 258, 295), (274, 243, 240, 273), (318, 350, 354, 314), (272, 241, 242, 275), (315, 355, 351, 319), (296, 261, 257, 292), (273, 240, 264, 277), (293, 256, 260, 297), (176, 177, 274, 273), (266, 267, 264, 265), (262, 263, 271, 270), (260, 261, 267, 266), (258, 259, 263, 262), (256, 257, 261, 260), (254, 255, 259, 258), (252, 253, 257, 256), (250, 251, 255, 254), (248, 249, 253, 252), (246, 247, 251, 250), (244, 245, 249, 248), (242, 243, 247, 246), (269, 268, 245, 244), (265, 264, 240, 241), (241, 240, 243, 242), (337, 336, 339, 338), (341, 340, 343, 342), (345, 344, 336, 337), (347, 346, 340, 341), (349, 348, 344, 345), (351, 350, 346, 347), (353, 352, 348, 349), (355, 354, 350, 351), (357, 356, 352, 353), (359, 358, 354, 355), (361, 360, 356, 357), (363, 362, 358, 359), (365, 364, 360, 361), (338, 339, 362, 363), (342, 343, 367, 366), (366, 367, 364, 365), (283, 246, 250, 287), (277, 264, 267, 300), (323, 347, 341, 327), (286, 251, 247, 282), (305, 365, 361, 309), (326, 340, 346, 322), (299, 262, 270, 303), (308, 360, 364, 304), (281, 244, 248, 285), (302, 271, 263, 298), (334, 338, 363, 307), (321, 349, 345, 325), (284, 249, 245, 280), (306, 362, 339, 335), (324, 344, 348, 320), (297, 260, 266, 301), (332, 342, 366, 330), (275, 242, 246, 283), (300, 267, 261, 296), (319, 351, 347, 323), (282, 247, 243, 274), (331, 367, 343, 333), (322, 346, 350, 318), (278, 269, 244, 281), (295, 258, 262, 299), (330, 366, 365, 305), (280, 245, 268, 279), (298, 263, 259, 294), (304, 364, 367, 331), (317, 353, 349, 321), (276, 265, 241, 272), (320, 348, 352, 316)])
me_c_rculo_009.materials.append(mat_material_007)
me_c_rculo_009.use_remesh_preserve_volume = False
me_c_rculo_009.use_remesh_preserve_attributes = False
me_c_rculo_009.use_mirror_vertex_groups = False
me_c_rculo_009.update()

# ---- objects
ob_foco_002 = bpy.data.objects.new('Foco.002', light_foco_002)
ob_foco_001 = bpy.data.objects.new('Foco.001', light_foco_001)
ob_foco = bpy.data.objects.new('Foco', light_foco)
ob_c_mara = bpy.data.objects.new('Cámara', cam_c_mara)
ob_ruedas_ad_001 = bpy.data.objects.new('Ruedas_Ad.001', me_c_rculo_010)
ob_ruedas_ad_002 = bpy.data.objects.new('Ruedas_Ad.002', me_c_rculo_004)
ob_ruedas_tr = bpy.data.objects.new('Ruedas_Tr', me_c_rculo_005)
ob_ruedas_tr_001 = bpy.data.objects.new('Ruedas_Tr.001', me_c_rculo_009)

# ---- transforms, parenting, visibility, modifiers, constraints
ob_foco_002.location = (-12.7, 13.2, 11.39)
ob_foco_002.rotation_euler = (-0.7062, 0.7223, 1.606)
ob_foco_002.lineart.crease_threshold = 0.0
ob_foco_001.location = (-0.4525, -15.21, 16.34)
ob_foco_001.rotation_euler = (2.512e-08, 0.569, -1.594)
ob_foco_001.lineart.crease_threshold = 0.0
ob_foco.location = (10.41, 9.031, 16.34)
ob_foco.rotation_euler = (2.512e-08, 0.569, 0.6986)
ob_foco.lineart.crease_threshold = 0.0
ob_c_mara.location = (0.0, -13.81, 1.389)
ob_c_mara.rotation_euler = (1.449, 2.126e-08, 6.283)
ob_c_mara.lineart.crease_threshold = 0.0
ob_ruedas_ad_001.location = (1.595, -3.21, -0.7098)
ob_ruedas_ad_001.hide_select = True
ob_ruedas_ad_001.lineart.crease_threshold = 0.0
_m = ob_ruedas_ad_001.modifiers.new('Subsurf', 'SUBSURF')
_m.uv_smooth = 'PRESERVE_CORNERS'
_m.levels = 2
_m.render_levels = 3
ob_ruedas_ad_002.location = (-1.595, -3.21, -0.7098)
ob_ruedas_ad_002.hide_select = True
ob_ruedas_ad_002.lineart.crease_threshold = 0.0
_m = ob_ruedas_ad_002.modifiers.new('Subsurf', 'SUBSURF')
_m.uv_smooth = 'PRESERVE_CORNERS'
_m.levels = 2
_m.render_levels = 3
ob_ruedas_tr.location = (-1.572, 2.563, -0.6624)
ob_ruedas_tr.scale = (1.13, 1.13, 1.13)
ob_ruedas_tr.hide_select = True
ob_ruedas_tr.lineart.crease_threshold = 0.0
_m = ob_ruedas_tr.modifiers.new('Subsurf', 'SUBSURF')
_m.uv_smooth = 'PRESERVE_CORNERS'
_m.levels = 2
_m.render_levels = 3
ob_ruedas_tr_001.location = (1.572, 2.563, -0.6624)
ob_ruedas_tr_001.scale = (1.13, 1.13, 1.13)
ob_ruedas_tr_001.hide_select = True
ob_ruedas_tr_001.lineart.crease_threshold = 0.0
_m = ob_ruedas_tr_001.modifiers.new('Subsurf', 'SUBSURF')
_m.uv_smooth = 'PRESERVE_CORNERS'
_m.levels = 2
_m.render_levels = 3

# ---- collection membership
col_colecci_n_3.objects.link(ob_foco_002)
col_colecci_n_3.objects.link(ob_foco_001)
col_colecci_n_3.objects.link(ob_foco)
col_colecci_n_3.objects.link(ob_c_mara)
col_ruedas.objects.link(ob_ruedas_ad_001)
col_ruedas.objects.link(ob_ruedas_ad_002)
col_ruedas.objects.link(ob_ruedas_tr)
col_ruedas.objects.link(ob_ruedas_tr_001)

# ---- scene / render settings (as saved in the file)
scene.camera = ob_c_mara
scene.frame_start = 1; scene.frame_end = 250; scene.frame_set(0)
scene.render.engine = 'CYCLES'
scene.render.resolution_percentage = 50
scene.render.dither_intensity = 0.0
scene.render.film_transparent = True
scene.render.use_border = True
scene.render.use_simplify = True
scene.render.simplify_subdivision = 5
scene.render.simplify_subdivision_render = 5
scene.render.use_persistent_data = True
scene.cycles.use_denoising = False
scene.cycles.samples = 128
scene.cycles.sampling_pattern = 'TABULATED_SOBOL'
scene.cycles.use_adaptive_sampling = False
scene.cycles.use_light_tree = False
scene.cycles.max_bounces = 8
scene.cycles.glossy_bounces = 8
scene.cycles.transmission_bounces = 4
scene.cycles.transparent_max_bounces = 2
scene.cycles.sample_clamp_indirect = 0.0
scene.view_settings.view_transform = 'Filmic'
bpy.context.view_layer.update()
